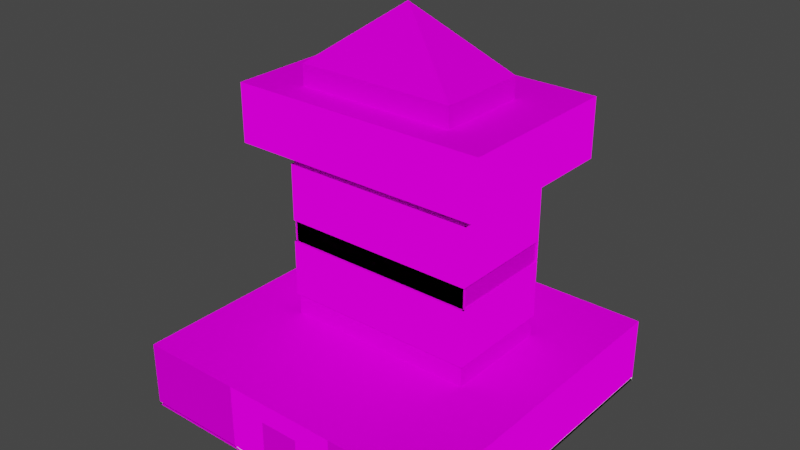 # Source: ENVI_ElevatorFoyer.blend  (saved by Blender 2.82.7; exported with 4.5.12 LTS)
import bpy
from mathutils import Matrix  # noqa: F401  (used for matrix-valued properties, if any)

bpy.ops.wm.read_factory_settings(use_empty=True)
scene = bpy.context.scene
scene.name = 'Scene'

# ---- images (referenced by path relative to the original .blend; pixels are not part of the script)
import os
ASSET_DIR = os.environ.get("B2B_ASSET_DIR", "")  # directory of the original .blend (textures are referenced by path, not embedded)
HERE = os.path.dirname(os.path.abspath(__file__))  # packed textures are extracted next to this script under _unpacked/

def load_image(name, relpath, width, height, colorspace="sRGB"):
    """Load a texture the original file referenced (path relative to the .blend, or extracted next to this script)."""
    p = next((c for c in (os.path.join(HERE, relpath), os.path.join(ASSET_DIR, relpath)) if relpath and os.path.exists(c)), "")
    if p:
        img = bpy.data.images.load(p, check_existing=True)
        img.name = name
    else:  # same state as the original file: an image datablock whose file is absent (Cycles renders it pink)
        img = bpy.data.images.new(name, width, height)
        img.source = "FILE"
        img.filepath = "//" + (relpath or name)
    img.colorspace_settings.name = colorspace
    return img
img_tex_elevatorfoyer_metal_png_001 = load_image('TEX_ElevatorFoyer_Metal.png.001', 'TEX_ElevatorFoyer_Metal.png', 1024, 1024, 'sRGB')
img_tex_elevatorfoyer_grating_png = load_image('TEX_ElevatorFoyer_Grating.png', 'TEX_ElevatorFoyer_Grating.png', 1024, 1024, 'sRGB')
img_tex_elevatorfoyer_roof_png = load_image('TEX_ElevatorFoyer_Roof.png', 'TEX_ElevatorFoyer_Roof.png', 1024, 1024, 'sRGB')
img_tex_elevatorfoyer_wall_png = load_image('TEX_ElevatorFoyer_Wall.png', 'TEX_ElevatorFoyer_Wall.png', 1024, 1024, 'sRGB')
img_tex_elevatorfoyer_floor_png = load_image('TEX_ElevatorFoyer_Floor.png', 'TEX_ElevatorFoyer_Floor.png', 1024, 1024, 'sRGB')
img_tex_elevatorfoyer_window_png = load_image('TEX_ElevatorFoyer_Window.png', 'TEX_ElevatorFoyer_Window.png', 1024, 1024, 'sRGB')
img_tex_elevatorfoyer_door_png = load_image('TEX_ElevatorFoyer_Door.png', 'TEX_ElevatorFoyer_Door.png', 1024, 1024, 'sRGB')
img_tex_elevatorfoyer_attriumroof_png = load_image('TEX_ElevatorFoyer_AttriumRoof.png', 'TEX_ElevatorFoyer_AttriumRoof.png', 1024, 1024, 'sRGB')

# ---- materials (node trees are filled in below, after node groups)
mat_metaldark = bpy.data.materials.new('MetalDark')
mat_metaldark.use_transparent_shadow = False
mat_metaldark.roughness = 0.6229
mat_metaldark.specular_intensity = 0.0
mat_metallight = bpy.data.materials.new('MetalLight')
mat_metallight.use_transparent_shadow = False
mat_metallight.roughness = 0.6229
mat_metallight.specular_intensity = 0.0
mat_metalslidingdoor = bpy.data.materials.new('MetalSlidingDoor')
mat_metalslidingdoor.use_transparent_shadow = False
mat_metalslidingdoor.roughness = 0.6229
mat_metalslidingdoor.specular_intensity = 0.0
mat_gratingdark = bpy.data.materials.new('GratingDark')
mat_gratingdark.use_transparent_shadow = False
mat_gratingdark.roughness = 0.7615
mat_gratingdark.specular_intensity = 0.0
mat_gratinglight = bpy.data.materials.new('GratingLight')
mat_gratinglight.use_transparent_shadow = False
mat_gratinglight.roughness = 0.7615
mat_gratinglight.specular_intensity = 0.0
mat_foyerrunners = bpy.data.materials.new('FoyerRunners')
mat_foyerrunners.use_transparent_shadow = False
mat_foyerrunners.roughness = 0.7615
mat_foyerrunners.specular_intensity = 0.0
mat_roof = bpy.data.materials.new('Roof')
mat_roof.use_transparent_shadow = False
mat_roof.roughness = 0.7615
mat_roof.specular_intensity = 0.0
mat_exteriordividerlight = bpy.data.materials.new('ExteriorDividerLight')
mat_exteriordividerlight.use_transparent_shadow = False
mat_exteriordividerlight.roughness = 0.7615
mat_exteriordividerlight.specular_intensity = 0.0
mat_exteriordividerdark = bpy.data.materials.new('ExteriorDividerDark')
mat_exteriordividerdark.use_transparent_shadow = False
mat_exteriordividerdark.roughness = 0.7615
mat_exteriordividerdark.specular_intensity = 0.0
mat_floorlobby = bpy.data.materials.new('FloorLobby')
mat_floorlobby.use_transparent_shadow = False
mat_floorlobby.roughness = 0.7615
mat_floorlobby.specular_intensity = 0.0
mat_window = bpy.data.materials.new('Window')
mat_window.use_transparent_shadow = False
mat_window.roughness = 0.6229
mat_window.specular_intensity = 0.0
mat_glassdivider = bpy.data.materials.new('GlassDivider')
mat_glassdivider.use_transparent_shadow = False
mat_glassdivider.roughness = 0.6229
mat_glassdivider.specular_intensity = 0.0
mat_wallback = bpy.data.materials.new('WallBack')
mat_wallback.use_transparent_shadow = False
mat_wallback.roughness = 0.7615
mat_wallback.specular_intensity = 0.0
mat_door = bpy.data.materials.new('Door')
mat_door.use_transparent_shadow = False
mat_door.roughness = 0.7615
mat_door.specular_intensity = 0.0
mat_attriumroof = bpy.data.materials.new('AttriumRoof')
mat_attriumroof.use_transparent_shadow = False
mat_attriumroof.roughness = 0.7615
mat_attriumroof.specular_intensity = 0.0

# ---- material node trees
mat_metaldark.use_nodes = True; mat_metaldark.node_tree.nodes.clear()
_N = mat_metaldark.node_tree.nodes; _L = mat_metaldark.node_tree.links
n0 = _N.new('ShaderNodeOutputMaterial'); n0.name = 'Material Output'; n0.location = (300, 300)
n1 = _N.new('ShaderNodeBsdfPrincipled'); n1.name = 'Principled BSDF'; n1.location = (10, 300)
n1.distribution = 'GGX'
n1.subsurface_method = 'BURLEY'
n1.inputs[2].default_value = 0.6229
n1.inputs[3].default_value = 1.45
n1.inputs[13].default_value = 0.0
n1.inputs[27].default_value = (0.0, 0.0, 0.0, 1.0)
n1.inputs[28].default_value = 1.0
n2 = _N.new('ShaderNodeTexImage'); n2.name = 'Image Texture'; n2.location = (-300, 600)
n2.image = img_tex_elevatorfoyer_metal_png_001
_L.new(n1.outputs[0], n0.inputs[0])
_L.new(n2.outputs[0], n1.inputs[0])
n0.is_active_output = True
mat_metallight.use_nodes = True; mat_metallight.node_tree.nodes.clear()
_N = mat_metallight.node_tree.nodes; _L = mat_metallight.node_tree.links
n0 = _N.new('ShaderNodeOutputMaterial'); n0.name = 'Material Output'; n0.location = (300, 300)
n1 = _N.new('ShaderNodeBsdfPrincipled'); n1.name = 'Principled BSDF'; n1.location = (10, 300)
n1.distribution = 'GGX'
n1.subsurface_method = 'BURLEY'
n1.inputs[2].default_value = 0.6229
n1.inputs[3].default_value = 1.45
n1.inputs[13].default_value = 0.0
n1.inputs[27].default_value = (0.0, 0.0, 0.0, 1.0)
n1.inputs[28].default_value = 1.0
n2 = _N.new('ShaderNodeTexImage'); n2.name = 'Image Texture'; n2.location = (-300, 600)
n2.image = img_tex_elevatorfoyer_metal_png_001
_L.new(n1.outputs[0], n0.inputs[0])
_L.new(n2.outputs[0], n1.inputs[0])
n0.is_active_output = True
mat_metalslidingdoor.use_nodes = True; mat_metalslidingdoor.node_tree.nodes.clear()
_N = mat_metalslidingdoor.node_tree.nodes; _L = mat_metalslidingdoor.node_tree.links
n0 = _N.new('ShaderNodeOutputMaterial'); n0.name = 'Material Output'; n0.location = (300, 300)
n1 = _N.new('ShaderNodeBsdfPrincipled'); n1.name = 'Principled BSDF'; n1.location = (10, 300)
n1.distribution = 'GGX'
n1.subsurface_method = 'BURLEY'
n1.inputs[2].default_value = 0.6229
n1.inputs[3].default_value = 1.45
n1.inputs[13].default_value = 0.0
n1.inputs[27].default_value = (0.0, 0.0, 0.0, 1.0)
n1.inputs[28].default_value = 1.0
n2 = _N.new('ShaderNodeTexImage'); n2.name = 'Image Texture'; n2.location = (-300, 600)
n2.image = img_tex_elevatorfoyer_metal_png_001
_L.new(n1.outputs[0], n0.inputs[0])
_L.new(n2.outputs[0], n1.inputs[0])
n0.is_active_output = True
mat_gratingdark.use_nodes = True; mat_gratingdark.node_tree.nodes.clear()
_N = mat_gratingdark.node_tree.nodes; _L = mat_gratingdark.node_tree.links
n0 = _N.new('ShaderNodeOutputMaterial'); n0.name = 'Material Output'; n0.location = (300, 300)
n1 = _N.new('ShaderNodeBsdfPrincipled'); n1.name = 'Principled BSDF'; n1.location = (10, 300)
n1.distribution = 'GGX'
n1.subsurface_method = 'BURLEY'
n1.inputs[2].default_value = 0.7615
n1.inputs[3].default_value = 1.45
n1.inputs[13].default_value = 0.0
n1.inputs[27].default_value = (0.0, 0.0, 0.0, 1.0)
n1.inputs[28].default_value = 1.0
n2 = _N.new('ShaderNodeTexImage'); n2.name = 'Image Texture'; n2.location = (-300, 600)
n2.image = img_tex_elevatorfoyer_grating_png
_L.new(n1.outputs[0], n0.inputs[0])
_L.new(n2.outputs[0], n1.inputs[0])
n0.is_active_output = True
mat_gratinglight.use_nodes = True; mat_gratinglight.node_tree.nodes.clear()
_N = mat_gratinglight.node_tree.nodes; _L = mat_gratinglight.node_tree.links
n0 = _N.new('ShaderNodeOutputMaterial'); n0.name = 'Material Output'; n0.location = (300, 300)
n1 = _N.new('ShaderNodeBsdfPrincipled'); n1.name = 'Principled BSDF'; n1.location = (10, 300)
n1.distribution = 'GGX'
n1.subsurface_method = 'BURLEY'
n1.inputs[2].default_value = 0.7615
n1.inputs[3].default_value = 1.45
n1.inputs[13].default_value = 0.0
n1.inputs[27].default_value = (0.0, 0.0, 0.0, 1.0)
n1.inputs[28].default_value = 1.0
n2 = _N.new('ShaderNodeTexImage'); n2.name = 'Image Texture'; n2.location = (-300, 600)
n2.image = img_tex_elevatorfoyer_grating_png
_L.new(n1.outputs[0], n0.inputs[0])
_L.new(n2.outputs[0], n1.inputs[0])
n0.is_active_output = True
mat_foyerrunners.use_nodes = True; mat_foyerrunners.node_tree.nodes.clear()
_N = mat_foyerrunners.node_tree.nodes; _L = mat_foyerrunners.node_tree.links
n0 = _N.new('ShaderNodeOutputMaterial'); n0.name = 'Material Output'; n0.location = (300, 300)
n1 = _N.new('ShaderNodeBsdfPrincipled'); n1.name = 'Principled BSDF'; n1.location = (10, 300)
n1.distribution = 'GGX'
n1.subsurface_method = 'BURLEY'
n1.inputs[2].default_value = 0.7615
n1.inputs[3].default_value = 1.45
n1.inputs[13].default_value = 0.0
n1.inputs[27].default_value = (0.0, 0.0, 0.0, 1.0)
n1.inputs[28].default_value = 1.0
_L.new(n1.outputs[0], n0.inputs[0])
n0.is_active_output = True
mat_roof.use_nodes = True; mat_roof.node_tree.nodes.clear()
_N = mat_roof.node_tree.nodes; _L = mat_roof.node_tree.links
n0 = _N.new('ShaderNodeOutputMaterial'); n0.name = 'Material Output'; n0.location = (300, 300)
n1 = _N.new('ShaderNodeBsdfPrincipled'); n1.name = 'Principled BSDF'; n1.location = (10, 300)
n1.distribution = 'GGX'
n1.subsurface_method = 'BURLEY'
n1.inputs[2].default_value = 0.7615
n1.inputs[3].default_value = 1.45
n1.inputs[13].default_value = 0.0
n1.inputs[27].default_value = (0.0, 0.0, 0.0, 1.0)
n1.inputs[28].default_value = 1.0
n2 = _N.new('ShaderNodeTexImage'); n2.name = 'Image Texture'; n2.location = (-300, 600)
n2.image = img_tex_elevatorfoyer_roof_png
_L.new(n1.outputs[0], n0.inputs[0])
_L.new(n2.outputs[0], n1.inputs[0])
n0.is_active_output = True
mat_exteriordividerlight.use_nodes = True; mat_exteriordividerlight.node_tree.nodes.clear()
_N = mat_exteriordividerlight.node_tree.nodes; _L = mat_exteriordividerlight.node_tree.links
n0 = _N.new('ShaderNodeOutputMaterial'); n0.name = 'Material Output'; n0.location = (300, 300)
n1 = _N.new('ShaderNodeBsdfPrincipled'); n1.name = 'Principled BSDF'; n1.location = (10, 300)
n1.distribution = 'GGX'
n1.subsurface_method = 'BURLEY'
n1.inputs[2].default_value = 0.7615
n1.inputs[3].default_value = 1.45
n1.inputs[13].default_value = 0.0
n1.inputs[27].default_value = (0.0, 0.0, 0.0, 1.0)
n1.inputs[28].default_value = 1.0
n2 = _N.new('ShaderNodeTexImage'); n2.name = 'Image Texture'; n2.location = (-300, 600)
n2.image = img_tex_elevatorfoyer_wall_png
_L.new(n1.outputs[0], n0.inputs[0])
_L.new(n2.outputs[0], n1.inputs[0])
n0.is_active_output = True
mat_exteriordividerdark.use_nodes = True; mat_exteriordividerdark.node_tree.nodes.clear()
_N = mat_exteriordividerdark.node_tree.nodes; _L = mat_exteriordividerdark.node_tree.links
n0 = _N.new('ShaderNodeOutputMaterial'); n0.name = 'Material Output'; n0.location = (300, 300)
n1 = _N.new('ShaderNodeBsdfPrincipled'); n1.name = 'Principled BSDF'; n1.location = (10, 300)
n1.distribution = 'GGX'
n1.subsurface_method = 'BURLEY'
n1.inputs[2].default_value = 0.7615
n1.inputs[3].default_value = 1.45
n1.inputs[13].default_value = 0.0
n1.inputs[27].default_value = (0.0, 0.0, 0.0, 1.0)
n1.inputs[28].default_value = 1.0
n2 = _N.new('ShaderNodeTexImage'); n2.name = 'Image Texture'; n2.location = (-300, 600)
n2.image = img_tex_elevatorfoyer_wall_png
_L.new(n1.outputs[0], n0.inputs[0])
_L.new(n2.outputs[0], n1.inputs[0])
n0.is_active_output = True
mat_floorlobby.use_nodes = True; mat_floorlobby.node_tree.nodes.clear()
_N = mat_floorlobby.node_tree.nodes; _L = mat_floorlobby.node_tree.links
n0 = _N.new('ShaderNodeOutputMaterial'); n0.name = 'Material Output'; n0.location = (300, 300)
n1 = _N.new('ShaderNodeBsdfPrincipled'); n1.name = 'Principled BSDF'; n1.location = (10, 300)
n1.distribution = 'GGX'
n1.subsurface_method = 'BURLEY'
n1.inputs[2].default_value = 0.7615
n1.inputs[3].default_value = 1.45
n1.inputs[13].default_value = 0.0
n1.inputs[27].default_value = (0.0, 0.0, 0.0, 1.0)
n1.inputs[28].default_value = 1.0
n2 = _N.new('ShaderNodeTexImage'); n2.name = 'Image Texture'; n2.location = (-300, 600)
n2.image = img_tex_elevatorfoyer_floor_png
_L.new(n1.outputs[0], n0.inputs[0])
_L.new(n2.outputs[0], n1.inputs[0])
n0.is_active_output = True
mat_window.use_nodes = True; mat_window.node_tree.nodes.clear()
_N = mat_window.node_tree.nodes; _L = mat_window.node_tree.links
n0 = _N.new('ShaderNodeOutputMaterial'); n0.name = 'Material Output'; n0.location = (300, 300)
n1 = _N.new('ShaderNodeBackground'); n1.name = 'Background'; n1.location = (10, 300)
n2 = _N.new('ShaderNodeTexImage'); n2.name = 'Image Texture'; n2.location = (-280, 280)
n2.image = img_tex_elevatorfoyer_window_png
_L.new(n1.outputs[0], n0.inputs[0])
_L.new(n2.outputs[0], n1.inputs[0])
n0.is_active_output = True
mat_glassdivider.use_nodes = True; mat_glassdivider.node_tree.nodes.clear()
_N = mat_glassdivider.node_tree.nodes; _L = mat_glassdivider.node_tree.links
n0 = _N.new('ShaderNodeOutputMaterial'); n0.name = 'Material Output'; n0.location = (300, 300)
n1 = _N.new('ShaderNodeBsdfPrincipled'); n1.name = 'Principled BSDF'; n1.location = (10, 300)
n1.distribution = 'GGX'
n1.subsurface_method = 'BURLEY'
n1.inputs[2].default_value = 0.6229
n1.inputs[3].default_value = 1.45
n1.inputs[4].default_value = 0.4
n1.inputs[13].default_value = 0.0
n1.inputs[27].default_value = (0.0, 0.0, 0.0, 1.0)
n1.inputs[28].default_value = 1.0
_L.new(n1.outputs[0], n0.inputs[0])
n0.is_active_output = True
mat_wallback.use_nodes = True; mat_wallback.node_tree.nodes.clear()
_N = mat_wallback.node_tree.nodes; _L = mat_wallback.node_tree.links
n0 = _N.new('ShaderNodeOutputMaterial'); n0.name = 'Material Output'; n0.location = (300, 300)
n1 = _N.new('ShaderNodeBsdfPrincipled'); n1.name = 'Principled BSDF'; n1.location = (10, 300)
n1.distribution = 'GGX'
n1.subsurface_method = 'BURLEY'
n1.inputs[2].default_value = 0.7615
n1.inputs[3].default_value = 1.45
n1.inputs[13].default_value = 0.0
n1.inputs[27].default_value = (0.0, 0.0, 0.0, 1.0)
n1.inputs[28].default_value = 1.0
n2 = _N.new('ShaderNodeTexImage'); n2.name = 'Image Texture'; n2.location = (-300, 600)
n2.image = img_tex_elevatorfoyer_wall_png
_L.new(n1.outputs[0], n0.inputs[0])
_L.new(n2.outputs[0], n1.inputs[0])
n0.is_active_output = True
mat_door.use_nodes = True; mat_door.node_tree.nodes.clear()
_N = mat_door.node_tree.nodes; _L = mat_door.node_tree.links
n0 = _N.new('ShaderNodeOutputMaterial'); n0.name = 'Material Output'; n0.location = (300, 300)
n1 = _N.new('ShaderNodeBsdfPrincipled'); n1.name = 'Principled BSDF'; n1.location = (10, 300)
n1.distribution = 'GGX'
n1.subsurface_method = 'BURLEY'
n1.inputs[2].default_value = 0.7615
n1.inputs[3].default_value = 1.45
n1.inputs[13].default_value = 0.0
n1.inputs[27].default_value = (0.0, 0.0, 0.0, 1.0)
n1.inputs[28].default_value = 1.0
n2 = _N.new('ShaderNodeTexImage'); n2.name = 'Image Texture'; n2.location = (-300, 600)
n2.image = img_tex_elevatorfoyer_door_png
_L.new(n1.outputs[0], n0.inputs[0])
_L.new(n2.outputs[0], n1.inputs[0])
n0.is_active_output = True
mat_attriumroof.use_nodes = True; mat_attriumroof.node_tree.nodes.clear()
_N = mat_attriumroof.node_tree.nodes; _L = mat_attriumroof.node_tree.links
n0 = _N.new('ShaderNodeOutputMaterial'); n0.name = 'Material Output'; n0.location = (300, 300)
n1 = _N.new('ShaderNodeBsdfPrincipled'); n1.name = 'Principled BSDF'; n1.location = (10, 300)
n1.distribution = 'GGX'
n1.subsurface_method = 'BURLEY'
n1.inputs[2].default_value = 0.7615
n1.inputs[3].default_value = 1.45
n1.inputs[13].default_value = 0.0
n1.inputs[27].default_value = (0.0, 0.0, 0.0, 1.0)
n1.inputs[28].default_value = 1.0
n2 = _N.new('ShaderNodeTexImage'); n2.name = 'Image Texture'; n2.location = (-300, 600)
n2.image = img_tex_elevatorfoyer_attriumroof_png
_L.new(n1.outputs[0], n0.inputs[0])
_L.new(n2.outputs[0], n1.inputs[0])
n0.is_active_output = True

# ---- world
world_world = bpy.data.worlds.new('World'); scene.world = world_world
world_world.use_nodes = True; world_world.node_tree.nodes.clear()
_N = world_world.node_tree.nodes; _L = world_world.node_tree.links
n0 = _N.new('ShaderNodeOutputWorld'); n0.name = 'World Output'; n0.location = (300, 300)
n1 = _N.new('ShaderNodeBackground'); n1.name = 'Background'; n1.location = (10, 300)
n1.inputs[0].default_value = (0.05088, 0.05088, 0.05088, 1.0)
_L.new(n1.outputs[0], n0.inputs[0])
n0.is_active_output = True
world_world.color = (0.05088, 0.05088, 0.05088)
world_world.use_sun_shadow = False
world_world.sun_shadow_jitter_overblur = 0.0

# ---- meshes
me_envi_elevatorfoyer_002 = bpy.data.meshes.new('ENVI_ElevatorFoyer.002')
me_envi_elevatorfoyer_002.from_pydata([(1.529, 1.33, -1.915), (-1.529, 1.33, 18.57), (1.529, 1.33, 18.57), (1.529, 0.2527, 18.57), (0.532, 1.33, -1.915), (0.532, 1.45, 0.4788), (-0.532, 1.45, 14.71), (1.995, 1.33, 2.607), (0.532, 1.45, 17.1), (0.532, 1.33, 14.71), (-0.532, 1.45, -1.915), (1.995, 1.45, 14.71), (-1.197, 0.3857, 18.57), (1.197, 0.3857, -3.378), (1.995, 1.45, 18.55), (-1.995, 1.45, 2.607), (-0.532, 1.45, 0.4788), (1.995, 1.45, -1.915), (-1.995, 1.45, 18.55), (-1.995, 1.45, 14.71), (1.198, 1.45, 14.71), (-1.529, 1.33, 2.607), (-1.995, 1.33, 2.607), (1.198, 1.45, -1.915), (1.995, 1.45, 2.607), (1.529, 1.33, 2.607), (-1.529, 1.33, -1.915), (1.529, 1.33, 18.55), (1.529, 1.33, 14.71), (1.995, 1.33, 18.55), (1.995, 1.33, 14.71), (-1.529, 1.33, 18.55), (-1.995, 1.33, 18.55), (-1.995, 1.33, 14.71), (-1.529, 1.33, 14.71), (1.529, 0.2527, -1.915), (-1.529, 0.2527, 18.57), (-1.529, 0.2527, -1.915), (1.197, 0.2527, -1.915), (0.532, 1.33, 0.4788), (-0.532, 1.45, 17.1), (0.532, 1.45, 14.71), (0.532, 1.33, 4.07), (-0.532, 1.33, 6.464), (1.197, 0.3857, 18.57), (-1.197, 1.33, -3.378), (1.197, 1.33, 18.57), (1.197, 1.33, -3.378), (-1.197, 0.3857, -3.378), (-0.532, 1.33, 0.4788), (-0.532, 1.33, 4.07), (0.532, 1.33, -3.378), (-1.197, 0.2527, -3.378), (1.197, 0.2527, -3.378), (0.532, 1.33, 17.1), (-0.532, 1.33, 17.1), (-1.197, 1.33, 18.57), (-0.532, 1.33, -3.378), (0.532, 1.33, 9.39), (0.532, 1.33, 6.464), (0.532, 1.33, 11.78), (-0.532, 1.33, 9.39), (-0.532, 1.33, 11.78), (-10.96, -14.51, -1.915), (-3.91, -14.51, -1.915), (-10.85, -14.51, -1.716), (10.96, -14.51, -1.915), (10.85, -14.51, -1.716), (10.85, -14.51, -1.915), (-10.85, -14.51, -1.915), (-10.96, -14.51, -1.716), (-3.91, -14.51, -1.716), (-1.33, -14.63, -1.915), (1.929, -2.141, 0.6118), (1.995, -2.208, 0.7448), (-1.929, -2.141, 0.6118), (-1.995, -2.208, 0.7448), (-1.929, -2.141, 0.7448), (10.96, -14.51, -1.716), (3.91, -14.51, -1.716), (3.91, -14.51, -1.915), (1.929, 1.33, 0.7448), (1.995, 1.33, 0.7448), (-10.85, 7.169, -1.716), (-10.85, -14.64, -1.716), (10.85, -14.64, -1.716), (10.85, 7.169, -1.716), (10.85, 7.169, -1.915), (10.85, -14.63, -1.915), (-10.96, 7.169, -1.915), (-10.85, 7.169, -1.915), (-10.85, -14.63, -1.915), (1.929, -2.141, 0.7448), (-1.995, -2.208, 0.6118), (1.995, -2.208, 0.6118), (1.995, 1.33, 0.6118), (1.929, 1.33, 0.6118), (-1.995, 1.33, 0.6118), (-1.995, 1.33, 0.7448), (-1.929, 1.33, 0.7448), (10.96, -14.63, -1.915), (-6.517, 7.169, 2.607), (-10.96, -5.998, 2.607), (10.96, -5.998, 2.607), (-5.32, -3.055e-06, 18.57), (6.517, -5.998, 2.607), (-6.517, 1.33, 2.607), (1.197, 0.2527, 18.57), (5.32, -3.005e-06, 18.57), (6.65, -7.993, 18.57), (-6.65, -7.993, 18.57), (-1.529, 3.325, 18.57), (-1.197, 0.2527, 18.57), (6.517, 7.169, 2.607), (-6.65, 1.383, 18.57), (6.517, 1.33, 2.607), (8.645, 1.383, 18.57), (-8.645, 3.325, 18.57), (6.65, 1.383, 18.57), (8.645, -7.993, 18.57), (-8.645, -7.993, 18.57), (-10.96, 1.33, 2.607), (6.65, 3.325, 18.57), (8.645, 3.325, 18.57), (1.529, 3.325, 18.57), (10.96, 1.33, 2.607), (6.65, -5.998, 14.71), (-6.65, 1.33, 13.25), (-1.529, 1.33, 13.25), (-6.65, -5.998, 7.927), (1.529, 1.33, 7.927), (-1.529, 1.33, 7.927), (-6.517, -5.998, 14.71), (6.517, -5.998, 13.25), (-6.517, -5.998, 9.39), (-6.517, -5.998, 7.927), (-6.517, 1.33, 4.07), (-6.517, -5.998, 4.07), (6.517, -5.998, 4.07), (5.32, -6.119, 19.95), (5.32, -6.119, 18.57), (-6.65, 1.33, 4.07), (-6.517, -6.131, 4.07), (-6.65, -6.131, 9.39), (-6.517, -6.131, 9.39), (6.65, 1.33, 9.39), (6.517, -6.131, 9.39), (6.517, 1.33, 4.07), (6.517, 1.33, 9.39), (6.65, -5.998, 4.07), (-6.65, -5.998, 4.07), (-6.65, -6.131, 4.07), (6.65, -6.131, 4.07), (6.65, 1.33, 4.07), (6.517, -6.131, 4.07), (6.65, -5.998, 9.39), (-6.65, -5.998, 9.39), (-1.529, 1.33, 4.07), (-6.517, 1.33, 13.25), (-6.517, -5.998, 13.25), (6.517, 1.33, 14.71), (6.517, 1.33, 13.25), (6.517, -5.998, 9.39), (6.517, 1.33, 7.927), (-6.517, 1.33, 7.927), (-6.517, 1.33, 9.39), (6.517, -5.998, 14.71), (6.517, -5.998, 7.927), (-6.517, -5.998, 2.607), (-5.32, -6.119, 18.57), (6.65, 1.33, 7.927), (6.65, -6.131, 13.25), (6.517, -6.131, 13.25), (6.517, -6.131, 7.927), (-6.65, 1.33, 7.927), (-6.517, -6.131, 13.25), (-6.517, -6.131, 7.927), (6.65, -5.998, 13.25), (6.65, -5.998, 7.927), (-6.65, -6.131, 7.927), (-6.65, -5.998, 13.25), (-10.96, -14.63, -1.915), (1.33, 7.169, -1.915), (-1.33, 7.169, -1.915), (-1.995, -2.208, -1.915), (1.995, 1.33, -1.915), (-6.65, 3.325, 14.71), (-8.645, 1.33, 14.71), (-6.65, -5.998, 14.71), (1.995, -2.208, -1.915), (8.645, -7.993, 14.71), (6.65, 1.33, 14.71), (-1.995, 1.45, -1.915), (-1.995, 1.33, -1.915), (-1.929, -2.141, -1.915), (-1.197, 0.2527, -1.915), (1.197, 1.33, -1.915), (-8.645, -7.993, 14.71), (-6.65, -7.993, 14.71), (0.532, 1.45, -1.915), (-0.532, 1.33, 14.71), (6.517, -6.131, 14.71), (-6.517, 1.33, 14.71), (-6.517, -6.131, 14.71), (-6.65, 1.33, 14.71), (10.96, 7.169, -1.915), (1.197, 1.33, 14.71), (-1.197, 1.33, -1.915), (-0.532, 1.33, -1.915), (1.929, -2.141, -1.915), (8.645, 3.325, 14.71), (-6.65, 1.33, 9.39), (6.65, 1.33, 13.25), (1.529, 1.33, 9.39), (-6.65, -6.131, 13.25), (-6.65, 3.325, 18.57), (6.65, -6.131, 9.39), (6.65, -7.993, 14.71), (10.96, 7.169, 2.607), (-10.96, -14.63, 2.607), (-10.96, 7.169, -1.716), (6.65, -6.131, 7.927), (1.33, -14.63, 1.277), (8.645, 1.33, 14.71), (-8.645, 1.383, 18.57), (-1.33, -14.63, 1.277), (-1.33, -14.63, -1.716), (3.91, -14.64, -1.716), (1.33, -14.63, -1.716), (-1.529, 1.33, 9.39), (6.65, 3.325, 14.71), (1.529, 1.33, 13.25), (-8.645, 3.325, 14.71), (1.529, 1.33, 4.07), (-1.929, 1.33, -1.915), (1.929, 1.33, -1.915), (-1.929, 1.33, 0.6118), (10.96, 7.169, -1.716), (-10.96, 7.169, 2.607), (-3.91, -14.63, 2.607), (-3.91, -14.64, -1.716), (3.91, -14.63, 2.607), (10.96, -14.63, 2.607), (10.96, -14.64, -1.716), (-10.96, -14.64, -1.716), (1.33, -14.63, -1.915), (-2e-08, -3.039, 23.95), (-5.32, -6.119, 19.95), (5.32, -3.23e-06, 19.95), (-5.32, -3.28e-06, 19.95)], [], [(0, 3, 35), (15, 192, 193), (1, 26, 37), (48, 112, 52), (36, 1, 37), (2, 3, 0), (4, 5, 199), (8, 41, 9), (39, 5, 4), (16, 49, 208), (6, 40, 200), (24, 7, 17), (40, 55, 200), (17, 7, 185), (11, 29, 30), (54, 8, 9), (22, 15, 193), (16, 208, 10), (14, 29, 11), (107, 44, 13), (12, 112, 48), (107, 13, 53), (8, 14, 11), (15, 16, 192), (15, 24, 16), (5, 24, 17), (18, 14, 40), (18, 40, 19), (19, 40, 6), (192, 16, 10), (8, 11, 20), (14, 8, 40), (21, 22, 193), (5, 17, 23), (24, 5, 16), (7, 25, 185), (21, 193, 26), (30, 27, 28), (29, 27, 30), (31, 32, 33), (31, 33, 34), (3, 107, 35), (36, 37, 195), (112, 36, 195), (35, 107, 38), (16, 5, 39), (16, 39, 49), (40, 54, 55), (40, 8, 54), (185, 25, 0), (8, 20, 41), (5, 23, 199), (59, 43, 42), (60, 62, 58), (62, 61, 58), (43, 50, 42), (44, 46, 13), (56, 12, 45), (46, 47, 13), (45, 12, 48), (42, 39, 47), (49, 50, 45), (46, 60, 47), (62, 56, 45), (208, 57, 51), (4, 208, 51), (47, 39, 51), (45, 52, 53), (50, 49, 39), (47, 45, 53), (46, 54, 9), (46, 55, 54), (59, 42, 47), (55, 56, 200), (46, 56, 55), (49, 45, 57), (42, 50, 39), (200, 56, 62), (200, 62, 60), (58, 59, 47), (58, 61, 59), (60, 58, 47), (46, 9, 60), (9, 200, 60), (43, 61, 45), (61, 43, 59), (61, 62, 45), (50, 43, 45), (63, 71, 64), (65, 71, 64), (79, 66, 80), (79, 68, 80), (86, 83, 182), (67, 86, 87), (83, 183, 182), (90, 83, 69), (79, 67, 68), (67, 87, 68), (69, 65, 64), (83, 65, 69), (70, 71, 63), (79, 78, 66), (71, 244, 240), (71, 226, 72), (92, 95, 73), (77, 92, 73), (92, 96, 73), (95, 74, 94), (74, 75, 94), (74, 93, 94), (74, 76, 93), (76, 97, 93), (77, 73, 75), (74, 77, 75), (97, 77, 75), (236, 77, 75), (78, 79, 227), (228, 79, 80), (92, 81, 96), (82, 74, 95), (92, 82, 95), (99, 77, 236), (76, 98, 97), (98, 77, 97), (83, 220, 89), (83, 220, 84), (220, 244, 84), (243, 237, 85), (237, 86, 205), (237, 86, 85), (86, 87, 205), (87, 205, 88), (90, 83, 89), (89, 90, 91), (82, 92, 74), (92, 77, 74), (93, 75, 94), (97, 75, 93), (73, 95, 94), (75, 73, 94), (228, 80, 245), (71, 70, 244), (243, 78, 227), (64, 71, 72), (96, 95, 73), (81, 95, 96), (97, 236, 75), (97, 99, 236), (77, 76, 74), (77, 98, 76), (81, 82, 95), (82, 81, 92), (98, 99, 97), (99, 98, 77), (226, 71, 240), (79, 228, 227), (205, 100, 88), (181, 89, 91), (87, 86, 182), (83, 90, 183), (121, 106, 102), (115, 125, 103), (106, 101, 22), (114, 1, 104), (101, 113, 15), (113, 115, 7), (108, 118, 109), (102, 241, 239), (102, 103, 241), (114, 104, 110), (122, 118, 2), (112, 108, 104), (46, 44, 12), (113, 24, 15), (111, 27, 31), (215, 111, 1), (115, 103, 105), (102, 106, 168), (112, 107, 108), (2, 118, 108), (140, 108, 109), (169, 140, 109), (169, 109, 110), (104, 169, 110), (56, 46, 12), (111, 124, 27), (1, 36, 104), (3, 2, 108), (107, 3, 108), (36, 112, 104), (24, 113, 7), (101, 15, 22), (1, 31, 27), (124, 2, 27), (103, 242, 241), (219, 102, 239), (114, 215, 1), (224, 114, 120), (113, 218, 115), (122, 116, 118), (118, 116, 119), (12, 44, 107), (112, 12, 107), (224, 215, 114), (117, 215, 224), (118, 119, 109), (120, 114, 110), (121, 238, 106), (238, 101, 106), (122, 123, 116), (124, 122, 2), (218, 125, 115), (191, 28, 231), (229, 211, 131), (204, 127, 128), (212, 191, 231), (156, 155, 178), (156, 178, 129), (170, 145, 130), (211, 174, 131), (132, 166, 133), (132, 133, 159), (134, 162, 167), (134, 167, 135), (249, 104, 108), (157, 136, 22), (136, 106, 22), (115, 147, 7), (7, 233, 25), (147, 233, 7), (137, 138, 105), (137, 105, 168), (139, 140, 169), (247, 139, 169), (248, 249, 108), (141, 151, 142), (149, 151, 152), (136, 141, 142), (211, 143, 144), (165, 211, 144), (216, 145, 146), (153, 147, 154), (145, 148, 146), (149, 150, 151), (152, 153, 154), (155, 156, 143), (155, 143, 216), (157, 22, 21), (34, 204, 128), (145, 213, 130), (158, 202, 159), (166, 160, 161), (162, 148, 163), (164, 165, 135), (166, 161, 133), (202, 132, 159), (162, 163, 167), (165, 134, 135), (249, 247, 104), (106, 136, 168), (138, 147, 115), (138, 115, 105), (136, 137, 168), (139, 248, 140), (104, 247, 169), (248, 108, 140), (170, 221, 173), (212, 171, 172), (161, 212, 172), (163, 170, 173), (179, 174, 176), (214, 127, 175), (174, 164, 176), (127, 158, 175), (177, 171, 214), (178, 221, 179), (180, 177, 214), (129, 178, 179), (230, 204, 191), (192, 89, 181), (182, 17, 100), (182, 183, 192), (223, 230, 191), (184, 193, 181), (182, 10, 199), (184, 181, 100), (185, 189, 100), (38, 195, 209), (186, 187, 204), (204, 187, 197), (126, 188, 198), (189, 184, 100), (195, 194, 209), (182, 192, 10), (190, 191, 217), (235, 38, 209), (192, 234, 207), (193, 192, 181), (195, 234, 194), (207, 234, 195), (17, 182, 199), (235, 196, 38), (126, 198, 217), (204, 197, 198), (17, 199, 196), (208, 4, 199), (10, 192, 207), (199, 4, 196), (11, 41, 206), (41, 200, 9), (41, 6, 200), (191, 160, 201), (202, 204, 203), (203, 204, 198), (191, 201, 217), (235, 17, 196), (17, 185, 100), (205, 182, 100), (183, 89, 192), (206, 41, 9), (208, 10, 207), (208, 199, 10), (185, 209, 189), (209, 194, 189), (185, 235, 209), (185, 17, 235), (194, 184, 189), (194, 193, 184), (192, 193, 234), (234, 193, 194), (230, 186, 204), (210, 230, 223), (186, 232, 187), (223, 191, 190), (128, 127, 211), (127, 214, 211), (145, 212, 213), (171, 212, 145), (211, 214, 143), (214, 216, 143), (122, 215, 230), (171, 145, 216), (214, 171, 216), (153, 170, 233), (221, 170, 153), (131, 174, 141), (174, 179, 141), (119, 116, 223), (110, 109, 217), (187, 120, 197), (110, 217, 198), (242, 218, 237), (238, 219, 220), (221, 153, 152), (179, 221, 152), (141, 179, 151), (179, 152, 151), (239, 241, 222), (242, 237, 243), (220, 219, 244), (116, 210, 223), (123, 122, 210), (215, 232, 186), (224, 120, 187), (109, 190, 217), (197, 110, 198), (239, 225, 240), (226, 227, 240), (225, 226, 240), (222, 241, 227), (228, 222, 227), (226, 228, 227), (239, 222, 225), (128, 211, 229), (230, 215, 186), (212, 231, 213), (210, 122, 230), (131, 141, 157), (215, 117, 232), (117, 224, 232), (109, 119, 190), (120, 110, 197), (170, 130, 233), (232, 224, 187), (116, 123, 210), (119, 223, 190), (93, 193, 184), (234, 75, 194), (185, 94, 189), (94, 93, 189), (73, 235, 209), (75, 73, 209), (236, 75, 234), (93, 97, 193), (73, 96, 235), (95, 94, 185), (93, 184, 189), (75, 209, 194), (96, 95, 235), (97, 236, 234), (95, 185, 235), (193, 97, 234), (218, 220, 237), (218, 238, 220), (244, 239, 240), (241, 243, 227), (241, 242, 243), (219, 239, 244), (226, 245, 72), (226, 228, 245), (225, 228, 226), (225, 222, 228), (246, 248, 139), (246, 139, 247), (246, 249, 248), (249, 246, 247), (33, 32, 18, 19)])
me_envi_elevatorfoyer_002.polygons.foreach_set('material_index', [0, 0, 0, 0, 0, 0, 0, 0, 0, 0, 0, 0, 0, 0, 0, 0, 0, 0, 0, 0, 0, 0, 1, 1, 1, 1, 1, 1, 1, 1, 1, 1, 1, 1, 1, 1, 1, 1, 1, 1, 1, 1, 1, 1, 1, 1, 1, 1, 1, 1, 1, 1, 2, 2, 2, 2, 3, 3, 3, 3, 4, 4, 4, 4, 4, 4, 4, 4, 4, 4, 4, 4, 4, 4, 4, 4, 4, 4, 4, 4, 4, 4, 4, 4, 4, 4, 4, 4, 5, 5, 5, 5, 5, 5, 5, 5, 5, 5, 5, 5, 5, 5, 5, 5, 5, 5, 5, 5, 5, 5, 5, 5, 5, 5, 5, 5, 5, 5, 5, 5, 5, 5, 5, 5, 5, 5, 5, 5, 5, 5, 5, 5, 5, 5, 5, 5, 5, 5, 5, 5, 5, 5, 5, 5, 5, 5, 5, 5, 5, 5, 5, 5, 5, 5, 5, 5, 5, 5, 5, 5, 6, 6, 6, 6, 6, 6, 6, 6, 6, 6, 6, 6, 6, 6, 6, 6, 6, 6, 6, 6, 6, 6, 6, 6, 6, 6, 6, 6, 6, 6, 6, 6, 6, 6, 6, 6, 6, 6, 6, 6, 6, 6, 6, 6, 6, 6, 6, 6, 6, 6, 6, 6, 7, 7, 7, 7, 7, 7, 7, 7, 7, 7, 7, 7, 7, 7, 7, 7, 7, 7, 7, 7, 7, 7, 7, 7, 7, 7, 7, 7, 7, 7, 7, 7, 7, 7, 7, 7, 7, 7, 8, 8, 8, 8, 8, 8, 8, 8, 8, 8, 8, 8, 8, 8, 8, 8, 8, 8, 8, 8, 8, 8, 8, 8, 8, 8, 8, 8, 9, 9, 9, 9, 9, 9, 9, 9, 9, 9, 9, 9, 9, 9, 9, 9, 9, 9, 9, 9, 9, 9, 9, 9, 9, 9, 9, 9, 9, 9, 9, 9, 9, 9, 9, 9, 9, 9, 9, 9, 9, 9, 9, 9, 9, 9, 9, 9, 9, 9, 9, 9, 9, 9, 9, 9, 10, 10, 10, 10, 10, 10, 10, 10, 10, 10, 10, 10, 10, 10, 10, 10, 10, 10, 10, 10, 10, 10, 10, 10, 10, 10, 10, 10, 10, 10, 10, 10, 10, 10, 10, 10, 10, 10, 10, 10, 10, 10, 10, 10, 10, 10, 10, 10, 10, 10, 10, 10, 11, 11, 11, 11, 11, 11, 11, 11, 11, 11, 11, 11, 11, 11, 11, 11, 12, 12, 12, 12, 12, 12, 13, 13, 13, 13, 14, 14, 14, 14, 1])
_uv = me_envi_elevatorfoyer_002.uv_layers.new(name='UVMap')
_uv.uv.foreach_set('vector', [1.5, 1.94, 0.69, -13.46, 0.69, 1.94, 1.59, -1.46, 1.59, 1.94, 1.5, 1.94, 1.5, -13.46, 1.5, 1.94, 0.69, 1.94, 0.79, 3.04, 0.69, -13.46, 0.69, 3.04, 0.69, -13.46, 1.5, -13.46, 0.69, 1.94, 1.5, -13.46, 0.69, -13.46, 1.5, 1.94, 1.5, 1.94, 1.59, 0.14, 1.59, 1.94, 1.59, -12.36, 1.59, -10.56, 1.5, -10.56, 1.5, 0.14, 1.59, 0.14, 1.5, 1.94, 1.59, 0.14, 1.5, 0.14, 1.5, 1.94, 1.59, -10.56, 1.59, -12.36, 1.5, -10.56, 1.59, -1.46, 1.5, -1.46, 1.59, 1.94, 1.59, -12.36, 1.5, -12.36, 1.5, -10.56, 1.59, 1.94, 1.5, -1.46, 1.5, 1.94, 1.59, -10.56, 1.5, -13.45, 1.5, -10.56, 1.5, -12.36, 1.59, -12.36, 1.5, -10.56, 1.5, -1.46, 1.59, -1.46, 1.5, 1.94, 1.59, 0.14, 1.5, 1.94, 1.59, 1.94, 1.59, -13.45, 1.5, -13.45, 1.59, -10.56, 0.69, -13.46, 0.79, -13.46, 0.79, 3.04, 0.79, -13.46, 0.69, -13.46, 0.79, 3.04, 0.69, -13.46, 0.79, 3.04, 0.69, 3.04, 0.9, -12.36, 2.0, -13.45, 2.0, -10.56, -1.0, -1.46, 0.09998, 0.14, -1.0, 1.94, -1.0, -1.46, 2.0, -1.46, 0.09998, 0.14, 0.9, 0.14, 2.0, -1.46, 2.0, 1.94, -1.0, -13.45, 2.0, -13.45, 0.09998, -12.36, -1.0, -13.45, 0.09998, -12.36, -1.0, -10.56, -1.0, -10.56, 0.09998, -12.36, 0.09998, -10.56, -1.0, 1.94, 0.09998, 0.14, 0.09998, 1.94, 0.9, -12.36, 2.0, -10.56, 1.401, -10.56, 2.0, -13.45, 0.9, -12.36, 0.09998, -12.36, -0.65, -1.46, -1.0, -1.46, -1.0, 1.94, 0.9, 0.14, 2.0, 1.94, 1.401, 1.94, 2.0, -1.46, 0.9, 0.14, 0.09998, 0.14, 2.0, -1.46, 1.65, -1.46, 2.0, 1.94, -0.65, -1.46, -1.0, 1.94, -0.65, 1.94, 2.0, -10.56, 1.65, -13.45, 1.65, -10.56, 2.0, -13.45, 1.65, -13.45, 2.0, -10.56, -0.65, -13.45, -1.0, -13.45, -1.0, -10.56, -0.65, -13.45, -1.0, -10.56, -0.65, -10.56, 1.65, -13.46, 1.4, -13.46, 1.65, 1.94, -0.65, -13.46, -0.65, 1.94, -0.4, 1.94, -0.4, -13.46, -0.65, -13.46, -0.4, 1.94, 1.65, 1.94, 1.4, -13.46, 1.4, 1.94, 0.09998, -0.59, 0.9, -0.59, 0.9, -0.5, 0.09998, -0.59, 0.9, -0.5, 0.09998, -0.5, 0.09998, -0.59, 0.9, -0.5, 0.09998, -0.5, 0.09998, -0.59, 0.9, -0.59, 0.9, -0.5, 2.0, 1.94, 1.65, -1.46, 1.65, 1.94, 0.9, -12.36, 1.401, -10.56, 0.9, -10.56, 0.9, 0.14, 1.401, 1.94, 0.9, 1.94, 0.9, -4.36, 0.09998, -4.36, 0.9, -2.56, 0.9, -8.36, 0.09998, -8.36, 0.9, -6.56, 0.09998, -8.36, 0.09998, -6.56, 0.9, -6.56, 0.09998, -4.36, 0.09998, -2.56, 0.9, -2.56, 1.225, -34.4, 3.0, -34.4, 1.225, 6.85, 3.0, -34.4, 1.225, -34.4, 3.0, 6.85, 3.0, -34.4, 3.0, 6.85, 1.225, 6.85, 3.0, 6.85, 1.225, -34.4, 1.225, 6.85, 1.5, -7.15, 1.5, -0.4, 2.75, 6.85, -0.5, -0.4, -0.5, -7.15, -1.75, 6.85, 2.75, -34.4, 1.5, -21.65, 2.75, 6.85, -0.5, -21.65, -1.75, -34.4, -1.75, 6.85, -0.5, 4.1, -0.5, 6.85, 1.5, 6.85, 1.5, 4.1, -0.5, 4.1, 1.5, 6.85, 2.75, 6.85, 1.5, -0.4, 1.5, 6.85, -1.75, -2.0, -1.75, 0.02502, 2.75, 0.02502, -0.5, -7.15, -0.5, -0.4, 1.5, -0.4, 2.75, -2.0, -1.75, -2.0, 2.75, 0.02502, 2.75, -34.4, 1.5, -31.65, 1.5, -27.15, 2.75, -34.4, -0.5, -31.65, 1.5, -31.65, 1.5, -11.65, 1.5, -7.15, 2.75, 6.85, -0.5, -31.65, -1.75, -34.4, -0.5, -27.15, 2.75, -34.4, -1.75, -34.4, -0.5, -31.65, -0.5, -0.4, -1.75, 6.85, -0.5, 6.85, 1.5, -7.15, -0.5, -7.15, 1.5, -0.4, -0.5, -27.15, -1.75, -34.4, -0.5, -21.65, -0.5, -27.15, -0.5, -21.65, 1.5, -21.65, 1.5, -17.15, 1.5, -11.65, 2.75, 6.85, 1.5, -17.15, -0.5, -17.15, 1.5, -11.65, 1.5, -21.65, 1.5, -17.15, 2.75, 6.85, 2.75, -34.4, 1.5, -27.15, 1.5, -21.65, 1.5, -27.15, -0.5, -27.15, 1.5, -21.65, -0.5, -11.65, -0.5, -17.15, -1.75, 6.85, -0.5, -17.15, -0.5, -11.65, 1.5, -11.65, -0.5, -17.15, -0.5, -21.65, -1.75, 6.85, -0.5, -7.15, -0.5, -11.65, -1.75, 6.85, 1.5, -13.46, 1.5, -13.46, 1.5, -13.46, 1.5, -13.46, 1.5, -13.46, 1.5, -13.46, 1.5, -13.46, 1.5, -13.46, 1.5, -13.46, 1.5, -13.46, 1.5, -13.46, 1.5, -13.46, 1.5, -13.46, 1.5, -13.46, 1.5, -13.46, 1.5, -13.46, 1.5, -13.46, 1.5, -13.46, 1.5, -13.46, 1.5, -13.46, 1.5, -13.46, 1.5, -13.46, 1.5, -13.46, 1.5, -13.46, 1.5, -13.46, 1.5, -13.46, 1.5, -13.46, 1.5, -13.46, 1.5, -13.46, 1.5, -13.46, 1.5, -13.46, 1.5, -13.46, 1.5, -13.46, 1.5, -13.46, 1.5, -13.46, 1.5, -13.46, 1.5, -13.46, 1.5, -13.46, 1.5, -13.46, 1.5, -13.46, 1.5, -13.46, 1.5, -13.46, 1.5, -13.46, 1.5, -13.46, 1.5, -13.46, 1.5, -13.46, 1.5, -13.46, 1.5, -13.46, 1.5, -13.46, 1.5, -13.46, 1.5, -13.46, 1.5, -13.46, 1.5, -13.46, 1.5, -13.46, 1.5, -13.46, 1.5, -13.46, 1.5, -13.46, 1.5, -13.46, 1.5, -13.46, 1.5, -13.46, 1.5, -13.46, 1.5, -13.46, 1.5, -13.46, 1.5, -13.46, 1.5, -13.46, 1.5, -13.46, 1.5, -13.46, 1.5, -13.46, 1.5, -13.46, 1.5, -13.46, 1.5, -13.46, 1.5, -13.46, 1.5, -13.46, 1.5, -13.46, 1.5, -13.46, 1.5, -13.46, 1.5, -13.46, 1.5, -13.46, 1.5, -13.46, 1.5, -13.46, 1.5, -13.46, 1.5, -13.46, 1.5, -13.46, 1.5, -13.46, 1.5, -13.46, 1.5, -13.46, 1.5, -13.46, 1.5, -13.46, 1.5, -13.46, 1.5, -13.46, 1.5, -13.46, 1.5, -13.46, 1.5, -13.46, 1.5, -13.46, 1.5, -13.46, 1.5, -13.46, 1.5, -13.46, 1.5, -13.46, 1.5, -13.46, 1.5, -13.46, 1.5, -13.46, 1.5, -13.46, 1.5, -13.46, 1.5, -13.46, 1.5, -13.46, 1.5, -13.46, 1.5, -13.46, 1.5, -13.46, 1.5, -13.46, 1.5, -13.46, 1.5, -13.46, 1.5, -13.46, 1.5, -13.46, 1.5, -13.46, 1.5, -13.46, 1.5, -13.46, 1.5, -13.46, 1.5, -13.46, 1.5, -13.46, 1.5, -13.46, 1.5, -13.46, 1.5, -13.46, 1.5, -13.46, 1.5, -13.46, 1.5, -13.46, 1.5, -13.46, 1.5, -13.46, 1.5, -13.46, 1.5, -13.46, 1.5, -13.46, 1.5, -13.46, 1.5, -13.46, 1.5, -13.46, 1.5, -13.46, 1.5, -13.46, 1.5, -13.46, 1.5, -13.46, 1.5, -13.46, 1.5, -13.46, 1.5, -13.46, 1.5, -13.46, 1.5, -13.46, 1.5, -13.46, 1.5, -13.46, 1.5, -13.46, 1.5, -13.46, 1.5, -13.46, 1.5, -13.46, 1.5, -13.46, 1.5, -13.46, 1.5, -13.46, 1.5, -13.46, 1.5, -13.46, 1.5, -13.46, 1.5, -13.46, 1.5, -13.46, 1.5, -13.46, 1.5, -13.46, 1.5, -13.46, 1.5, -13.46, 1.5, -13.46, 1.5, -13.46, 1.5, -13.46, 1.5, -13.46, 1.5, -13.46, 1.5, -13.46, 1.5, -13.46, 1.5, -13.46, 1.5, -13.46, 1.5, -13.46, 1.5, -13.46, 1.5, -13.46, 1.5, -13.46, 1.5, -13.46, 1.5, -13.46, 1.5, -13.46, 1.5, -13.46, 1.5, -13.46, 1.5, -13.46, 1.5, -13.46, 1.5, -13.46, 1.5, -13.46, 1.5, -13.46, 1.5, -13.46, 1.5, -13.46, 1.5, -13.46, 1.5, -13.46, 1.5, -13.46, 1.5, -13.46, 1.5, -13.46, 1.5, -13.46, 1.5, -13.46, 1.5, -13.46, 1.5, -13.46, 1.5, -13.46, 1.5, -13.46, 1.5, -13.46, 1.5, -13.46, 1.5, -13.46, 1.5, -13.46, 1.5, -13.46, 1.5, -13.46, 1.5, -13.46, 1.5, -13.46, 1.5, -13.46, 1.5, -13.46, 1.5, -13.46, 1.5, -13.46, 1.5, -13.46, 1.5, -13.46, 1.5, -13.46, 1.5, -13.46, 1.5, -13.46, 1.5, -13.46, 1.5, -13.46, 1.5, -13.46, 5.0, -2.661, 3.987, -2.661, 5.0, -0.9799, 1.013, -2.661, 0.0, -2.661, 0.0, -0.9799, 3.987, -2.661, 3.987, -4.0, 2.955, -2.661, 6.327, -8.342, 4.15, -8.319, 5.762, -7.731, 3.987, -4.0, 1.013, -4.0, 2.955, -2.688, 1.013, -4.0, 1.013, -2.661, 2.045, -2.661, 1.238, -7.731, 0.6731, -8.342, 0.6731, -4.2, 5.0, -0.9799, 1.608, 1.0, 3.392, 1.0, 5.0, -0.9799, 0.0, -0.9799, 1.608, 1.0, 6.327, -8.342, 5.762, -7.731, 6.327, -4.2, 0.6731, -9.2, 0.6731, -8.342, 2.85, -8.319, 4.009, -7.843, 1.238, -7.731, 5.762, -7.731, 2.991, -8.319, 2.991, -7.902, 4.009, -7.902, 1.013, -4.0, 2.045, -2.688, 2.955, -2.688, 4.15, -9.2, 2.85, -8.319, 4.15, -8.319, 6.327, -9.2, 4.15, -9.2, 4.15, -8.319, 1.013, -2.661, 0.0, -0.9799, 1.013, -0.9799, 5.0, -0.9799, 3.987, -2.661, 3.987, -0.9799, 4.009, -7.843, 2.991, -7.843, 1.238, -7.731, 2.85, -8.319, 0.6731, -8.342, 1.238, -7.731, 1.238, -5.028, 1.238, -7.731, 0.6731, -4.2, 5.762, -5.028, 1.238, -5.028, 0.6731, -4.2, 5.762, -5.028, 0.6731, -4.2, 6.327, -4.2, 5.762, -7.731, 5.762, -5.028, 6.327, -4.2, 4.009, -8.319, 2.991, -8.319, 4.009, -7.902, 4.15, -9.2, 2.85, -9.2, 2.85, -8.319, 4.15, -8.319, 4.15, -7.843, 5.762, -7.731, 2.85, -7.843, 2.85, -8.319, 1.238, -7.731, 2.991, -7.843, 2.85, -7.843, 1.238, -7.731, 4.15, -7.843, 4.009, -7.843, 5.762, -7.731, 2.045, -2.688, 1.013, -4.0, 2.045, -2.661, 3.987, -4.0, 2.955, -2.688, 2.955, -2.661, 4.15, -8.319, 4.15, -8.319, 2.85, -8.319, 2.85, -9.2, 2.85, -8.319, 2.85, -8.319, 0.0, -0.9799, 0.0, 1.0, 1.608, 1.0, 5.0, 1.0, 5.0, -0.9799, 3.392, 1.0, 6.327, -8.342, 6.327, -9.2, 4.15, -8.319, 7.175, -8.342, 6.327, -8.342, 7.175, -4.2, 1.013, -4.0, 0.0, -4.0, 1.013, -2.661, 0.6731, -9.2, -0.175, -8.342, 0.6731, -8.342, 0.6731, -8.342, -0.175, -8.342, -0.175, -4.2, 4.009, -7.902, 2.991, -7.902, 2.991, -7.843, 4.009, -7.843, 4.009, -7.902, 2.991, -7.843, 7.175, -8.342, 6.327, -9.2, 6.327, -8.342, 7.175, -9.2, 6.327, -9.2, 7.175, -8.342, 0.6731, -8.342, -0.175, -4.2, 0.6731, -4.2, 7.175, -4.2, 6.327, -8.342, 6.327, -4.2, 5.0, -2.661, 5.0, -4.0, 3.987, -2.661, 5.0, -4.0, 3.987, -4.0, 3.987, -2.661, 0.6731, -9.2, -0.175, -9.2, -0.175, -8.342, 2.85, -9.2, 0.6731, -9.2, 2.85, -8.319, 0.0, -4.0, 0.0, -2.661, 1.013, -2.661, 2.0, -1.791, 1.23, -1.791, 1.23, -1.454, 0.77, -0.5644, 0.0, -0.5644, 0.77, -0.227, 0.0, -1.791, 0.0, -1.454, 0.77, -1.454, 2.0, -1.454, 2.0, -1.791, 1.23, -1.454, 2.0, -0.5644, 0.0, -0.5644, 0.0, -0.227, 2.0, -0.5644, 0.0, -0.227, 2.0, -0.227, 2.0, -0.227, 2.0, -0.5644, 1.23, -0.227, 0.0, -0.5644, 0.0, -0.227, 0.77, -0.227, 1.98, -1.791, 0.02002, -1.791, 0.02002, -1.454, 1.98, -1.791, 0.02002, -1.454, 1.98, -1.454, 1.98, -0.5644, 0.02002, -0.5644, 0.02002, -0.227, 1.98, -0.5644, 0.02002, -0.227, 1.98, -0.227, 0.2, -3.0, 0.2, -2.681, 1.8, -2.681, 0.77, 0.6626, 0.02002, 0.6626, 0.7, 1.0, 0.02002, 0.6626, 0.02002, 1.0, 0.7, 1.0, 1.98, 1.0, 1.98, 0.6626, 1.3, 1.0, 1.3, 1.0, 1.23, 0.6626, 1.23, 1.0, 1.98, 0.6626, 1.23, 0.6626, 1.3, 1.0, 1.98, 0.6626, 0.02002, 0.6626, 0.02002, 1.0, 1.98, 0.6626, 0.02002, 1.0, 1.98, 1.0, 0.2, -3.0, 0.2, -2.681, 1.8, -2.681, 1.8, -3.0, 0.2, -3.0, 1.8, -2.681, 1.8, -3.0, 0.2, -3.0, 1.8, -2.681, 0.0, -3.0, 0.0, 1.0, 0.02002, 1.0, 2.0, 0.9287, 0.0, 1.0, 2.0, 1.0, 0.02002, -3.0, 0.0, -3.0, 0.02002, 1.0, 0.0, -3.0, 0.0, 1.0, 0.02002, 1.0, 0.02002, -3.0, 0.0, -3.0, 0.02002, 1.0, 2.0, 1.0, 2.0, -3.0, 1.98, 1.0, 2.0, -3.0, 1.98, -3.0, 1.98, 1.0, 2.0, -3.0, 1.98, -3.0, 1.98, 1.0, 2.0, 0.9287, 0.0, 0.9287, 0.0, 1.0, 2.0, 1.0, 2.0, -3.0, 1.98, 1.0, 2.0, 0.9287, 0.0, 0.9287, 0.0, 1.0, 2.0, 0.9287, 0.0, 1.0, 2.0, 1.0, 0.77, 0.6626, 0.7, 1.0, 0.77, 1.0, 0.77, -1.791, 0.0, -1.791, 0.77, -1.454, 2.0, -0.5644, 1.23, -0.5644, 1.23, -0.227, 2.0, -1.454, 2.0, -1.791, 0.03235, -1.454, 1.968, -1.791, 0.0, -1.791, 0.0, -1.454, 1.968, -0.5644, 0.0, -0.5644, 0.0, -0.227, 2.0, -0.227, 2.0, -0.5644, 0.03235, -0.227, 1.968, -1.791, 0.0, -1.454, 1.968, -1.454, 2.0, -1.791, 0.03235, -1.791, 0.03235, -1.454, 1.968, -0.5644, 0.0, -0.227, 1.968, -0.227, 2.0, -0.5644, 0.03235, -0.5644, 0.03235, -0.227, 1.643, -3.0, 0.0, -3.0, 1.643, -2.681, 2.0, 1.0, 2.0, 0.6626, 0.03235, 1.0, 1.968, 0.6626, 0.0, 0.6626, 0.0, 1.0, 1.968, 0.6626, 0.0, 1.0, 1.968, 1.0, 2.0, 0.6626, 0.03235, 0.6626, 0.03235, 1.0, 2.0, -3.0, 0.3571, -3.0, 2.0, -2.681, 1.643, -2.681, 0.0, -3.0, 0.0, -2.681, 0.3571, -3.0, 0.3571, -2.681, 2.0, -2.681, 2.0, -3.0, 2.0, 1.0, 1.98, 1.0, 2.0, -3.0, 2.0, 1.0, 1.98, 1.0, 1.98, -3.0, 2.0, -3.0, 1.98, 1.0, 1.98, -3.0, 2.0, -3.0, 1.98, 1.0, 0.0, 1.0, 0.0, -3.0, 0.02002, 1.0, 0.0, 1.0, 0.0, -3.0, 0.02002, 1.0, 0.0, -3.0, 0.02002, -3.0, 0.02002, 1.0, 0.0, -3.0, 0.02002, -3.0, 0.02002, 1.0, 2.0, 0.9287, 2.0, 1.0, 0.0, 1.0, 2.0, 0.9287, 2.0, 1.0, 0.0, 1.0, 0.0, 0.9287, 2.0, 0.9287, 0.0, 1.0, 0.0, 0.9287, 2.0, 0.9287, 0.0, 1.0, 4.82, -3.942, 1.18, -3.393, 4.82, -3.393, 2.454, -3.426, 0.0, -5.0, 0.0, 1.0, 3.364, -5.0, 3.546, -3.426, 6.0, 1.0, 3.364, -5.0, 2.636, -5.0, 2.454, -3.426, 5.367, -3.393, 4.82, -3.942, 4.82, -3.393, 2.454, -2.419, 2.454, -3.393, 0.0, 1.0, 3.364, -5.0, 2.854, -3.426, 3.146, -3.426, 2.454, -2.419, 0.0, 1.0, 6.0, 1.0, 3.546, -3.393, 3.546, -2.419, 6.0, 1.0, 3.328, -3.096, 2.672, -3.096, 3.528, -2.437, 1.18, -3.942, 0.6335, -3.393, 1.18, -3.393, 1.18, -3.393, 0.6335, -3.393, 0.6335, -0.8267, 4.82, -1.376, 1.18, -1.376, 1.18, -0.8267, 3.546, -2.419, 2.454, -2.419, 6.0, 1.0, 2.672, -3.096, 2.472, -2.437, 3.528, -2.437, 3.364, -5.0, 2.454, -3.426, 2.854, -3.426, 5.367, -0.8267, 4.82, -3.393, 4.82, -0.8267, 3.528, -3.393, 3.328, -3.096, 3.528, -2.437, 2.454, -3.426, 2.472, -3.393, 2.672, -3.393, 2.454, -3.393, 2.454, -3.426, 0.0, 1.0, 2.672, -3.096, 2.472, -3.393, 2.472, -2.437, 2.672, -3.393, 2.472, -3.393, 2.672, -3.096, 3.546, -3.426, 3.364, -5.0, 3.146, -3.426, 3.528, -3.393, 3.328, -3.393, 3.328, -3.096, 4.82, -1.376, 1.18, -0.8267, 4.82, -0.8267, 1.18, -3.393, 0.6335, -0.8267, 1.18, -0.8267, 3.546, -3.426, 3.146, -3.426, 3.328, -3.393, 2.854, -3.393, 3.146, -3.393, 3.146, -3.426, 2.854, -3.426, 2.454, -3.426, 2.672, -3.393, 3.146, -3.426, 3.146, -3.393, 3.328, -3.393, 3.546, -3.426, 3.146, -3.426, 3.328, -3.393, 3.146, -3.426, 2.854, -3.393, 3.146, -3.393, 3.146, -3.426, 2.854, -3.426, 2.854, -3.393, 4.82, -3.393, 4.784, -3.393, 4.784, -1.339, 1.216, -3.393, 1.18, -3.393, 1.216, -1.339, 1.216, -1.339, 1.18, -3.393, 1.18, -0.8267, 4.82, -3.393, 4.784, -1.339, 4.82, -0.8267, 3.528, -3.393, 3.546, -3.426, 3.328, -3.393, 3.546, -3.426, 3.546, -3.393, 6.0, 1.0, 6.0, -5.0, 3.364, -5.0, 6.0, 1.0, 2.636, -5.0, 0.0, -5.0, 2.454, -3.426, 3.328, -3.393, 3.146, -3.426, 3.146, -3.393, 2.854, -3.393, 2.854, -3.426, 2.672, -3.393, 2.854, -3.393, 3.146, -3.426, 2.854, -3.426, 3.546, -3.393, 3.528, -2.437, 3.546, -2.419, 3.528, -2.437, 2.472, -2.437, 3.546, -2.419, 3.546, -3.393, 3.528, -3.393, 3.528, -2.437, 3.546, -3.393, 3.546, -3.426, 3.528, -3.393, 2.472, -2.437, 2.454, -2.419, 3.546, -2.419, 2.472, -2.437, 2.454, -3.393, 2.454, -2.419, 2.454, -3.426, 2.454, -3.393, 2.472, -3.393, 2.472, -3.393, 2.454, -3.393, 2.472, -2.437, 4.82, -3.942, 1.18, -3.942, 1.18, -3.393, 5.367, -3.942, 4.82, -3.942, 5.367, -3.393, 1.18, -3.942, 0.6335, -3.942, 0.6335, -3.393, 5.367, -3.393, 4.82, -3.393, 5.367, -0.8267, 1.5, 0.0, 0.0, 0.0, 0.0, 1.0, 2.0, -2.0, 0.0, -2.0, 2.0, -1.0, 1.5, 1.0, 1.5, 0.0, 0.0, 1.0, 2.0, -2.0, 0.0, -2.0, 0.0, -1.0, 2.0, -1.0, 0.0, -2.0, 0.0, -1.0, 3.0, -1.0, 0.000122, 0.0, 3.0, 0.0, 3.0, -1.0, 0.000122, -1.0, 3.0, 0.0, 2.0, -2.0, 0.0, -1.0, 2.0, -1.0, 3.0, -1.0, 0.000122, -1.0, 0.000122, 0.0, 1.5, 1.0, 1.5, 0.0, 0.0, 1.0, 2.0, -2.0, 0.0, -2.0, 0.0, -1.0, 1.5, 0.0, 0.0, 0.0, 0.0, 1.0, 2.0, -2.0, 0.0, -2.0, 2.0, -1.0, 2.0, -2.0, 0.005005, -2.0, 0.005005, -1.0, 3.0, -1.0, 0.0, -1.0, 0.0, 0.0, 1.995, -1.0, 0.0, -2.0, 0.0, -1.0, 3.0, -1.0, 0.0, 0.0, 3.0, 0.0, 5.996, -3.0, 0.0, -3.0, 0.0, -2.0, 6.0, -3.0, 0.003662, -3.0, 6.0, -2.0, 2.0, -2.0, 0.0, -1.0, 2.0, -1.0, 3.0, -1.0, 0.000122, -1.0, 0.000122, 0.0, 2.0, -1.0, 0.0, -2.0, 0.0, -1.0, 3.0, -1.0, 0.000122, 0.0, 3.0, 0.0, 0.0, 1.0, 3.0, 1.0, 2.01, 1.308, 5.996, -3.0, 0.0, -2.0, 6.0, -2.0, 6.0, -2.0, 0.003662, -3.0, 0.0, -2.0, 1.995, -2.0, 2.58, -1.0, 1.995, -1.0, 3.5, -1.0, 3.0, -1.0, 3.5, 0.0, 0.000122, -1.0, -0.4999, 0.0, 0.000122, 0.0, 1.995, -2.0, 0.0, -2.0, 1.995, -1.0, 3.0, -1.0, 3.5, 0.0, 3.0, 0.0, -0.4999, 0.0, 0.000122, -1.0, 0.000122, 0.0, 0.0, 1.0, 0.9898, 1.308, 0.0, 1.985, 0.9898, 1.985, 3.0, 1.985, 0.0, 1.985, 0.9898, 1.308, 0.9898, 1.985, 0.0, 1.985, 2.01, 1.308, 3.0, 1.0, 3.0, 1.985, 2.01, 1.985, 2.01, 1.308, 3.0, 1.985, 0.9898, 1.985, 2.01, 1.985, 3.0, 1.985, 0.0, 1.0, 2.01, 1.308, 0.9898, 1.308, 1.5, 0.0, 0.0, 1.0, 1.5, 1.0, 3.0, 0.0, 0.000122, -1.0, 0.000122, 0.0, 1.5, 0.0, 0.0, 0.0, 0.0, 1.0, 3.5, 0.0, 3.0, -1.0, 3.0, 0.0, 1.5, 0.0, 0.0, 1.0, 1.5, 1.0, 0.000122, -1.0, -0.4999, -1.0, -0.4999, 0.0, 2.58, -2.0, 1.995, -2.0, 2.58, -1.0, 3.0, -1.0, 3.5, -1.0, 3.5, 0.0, -0.4999, -1.0, 0.000122, -1.0, -0.4999, 0.0, 1.5, 0.0, 0.0, 0.0, 0.0, 1.0, 2.58, -1.0, 1.995, -2.0, 1.995, -1.0, 1.995, -2.0, 2.58, -2.0, 2.58, -1.0, 2.0, -2.0, 0.005005, -1.0, 2.0, -1.0, 1.5, -13.46, 1.5, -13.46, 1.5, -13.46, 1.5, -13.46, 1.5, -13.46, 1.5, -13.46, 1.5, -13.46, 1.5, -13.46, 1.5, -13.46, 1.5, -13.46, 1.5, -13.46, 1.5, -13.46, 1.5, -13.46, 1.5, -13.46, 1.5, -13.46, 1.5, -13.46, 1.5, -13.46, 1.5, -13.46, 1.5, -13.46, 1.5, -13.46, 1.5, -13.46, 1.5, -13.46, 1.5, -13.46, 1.5, -13.46, 1.5, -13.46, 1.5, -13.46, 1.5, -13.46, 1.5, -13.46, 1.5, -13.46, 1.5, -13.46, 1.5, -13.46, 1.5, -13.46, 1.5, -13.46, 1.5, -13.46, 1.5, -13.46, 1.5, -13.46, 1.5, -13.46, 1.5, -13.46, 1.5, -13.46, 1.5, -13.46, 1.5, -13.46, 1.5, -13.46, 1.5, -13.46, 1.5, -13.46, 1.5, -13.46, 1.5, -13.46, 1.5, -13.46, 1.5, -13.46, 3.0, 0.0, 0.0, 1.0, 3.0, 1.0, 3.0, 0.0, 0.0, 0.0, 0.0, 1.0, 3.0, 1.0, 2.035, 0.0, 2.035, 1.0, 0.9648, 0.0, 0.0, 1.0, 0.9648, 1.0, 0.9648, 0.0, 0.0, 0.0, 0.0, 1.0, 3.0, 0.0, 2.035, 0.0, 3.0, 1.0, 1.0, 0.9375, 0.0, 1.0, 1.0, 1.0, 1.0, 0.9375, 0.0, 0.9375, 0.0, 1.0, 1.0, 0.0, 0.0, 0.9375, 1.0, 0.9375, 1.0, 0.0, 0.0, 0.0, 0.0, 0.9375, 0.5, 0.0, 1.0, 1.0, 0.0, 1.0, 0.5, 0.0, 1.0, 1.0, 0.0, 1.0, 0.5, 0.0, 0.0, 1.0, 1.0, 1.0, 1.0, 1.0, 0.5, 0.0, 0.0, 1.0, -0.01555, 1.5, -0.01555, -0.5, 0.04673, -0.5, 0.04673, 1.5])
me_envi_elevatorfoyer_002.materials.append(mat_metaldark)
me_envi_elevatorfoyer_002.materials.append(mat_metallight)
me_envi_elevatorfoyer_002.materials.append(mat_metalslidingdoor)
me_envi_elevatorfoyer_002.materials.append(mat_gratingdark)
me_envi_elevatorfoyer_002.materials.append(mat_gratinglight)
me_envi_elevatorfoyer_002.materials.append(mat_foyerrunners)
me_envi_elevatorfoyer_002.materials.append(mat_roof)
me_envi_elevatorfoyer_002.materials.append(mat_exteriordividerlight)
me_envi_elevatorfoyer_002.materials.append(mat_exteriordividerdark)
me_envi_elevatorfoyer_002.materials.append(mat_floorlobby)
me_envi_elevatorfoyer_002.materials.append(mat_window)
me_envi_elevatorfoyer_002.materials.append(mat_glassdivider)
me_envi_elevatorfoyer_002.materials.append(mat_wallback)
me_envi_elevatorfoyer_002.materials.append(mat_door)
me_envi_elevatorfoyer_002.materials.append(mat_attriumroof)
me_envi_elevatorfoyer_002.use_remesh_fix_poles = True
me_envi_elevatorfoyer_002.use_remesh_preserve_attributes = False
me_envi_elevatorfoyer_002.use_mirror_vertex_groups = False
me_envi_elevatorfoyer_002.update()
me_envi_elevatorfoyer_002.normals_split_custom_set([tuple(v) for v in zip(*[iter([1.0, 0.0, 0.0, 1.0, 1.891e-06, -0.0001917, 1.0, 0.0, 0.0, -1.0, 0.0001709, 8.701e-05, -1.0, 0.0, 0.0, -1.0, 0.0, 0.0, -1.0, 0.0002922, 0.0001649, -1.0, -3.305e-08, 0.0, -1.0, -3.305e-08, 0.0, 1.0, 0.0, 0.0, 1.0, 0.0001215, -0.0002607, 1.0, 0.0, 0.0, -1.0, 0.0001556, 0.000112, -1.0, 0.0003354, -9.823e-06, -1.0, 0.0, 0.0, 1.0, -0.0002718, 0.0002706, 1.0, 6.351e-05, -0.0001809, 1.0, 0.0, 0.0, -1.0, 0.0, 0.0, -1.0, 1.402e-05, -4.584e-05, -1.0, 0.0, 0.0, -1.0, 1.402e-05, -4.584e-05, -1.0, 0.0, 0.0, -1.0, -1.021e-05, 4.684e-05, -1.0, 6.703e-05, 6.855e-05, -1.0, 8.43e-06, -4.719e-05, -1.0, 0.0, 0.0, 1.0, -9.587e-05, 1.299e-06, 1.0, 2.963e-05, -9.121e-05, 1.0, 0.0, -2.49e-08, 1.0, -7.191e-05, 0.0001245, 1.0, -6.517e-06, -9.565e-05, 1.0, 9.587e-05, -1.324e-06, 1.0, -0.0001363, 4.575e-05, 1.0, -8.374e-05, -4.67e-05, 1.0, 0.0, 0.0, 1.0, -9.587e-05, 1.324e-06, 1.0, 2.963e-05, -9.118e-05, 1.0, 6.517e-06, 9.565e-05, 1.0, 0.0, 0.0, 1.0, -9.502e-05, -1.277e-05, 1.0, 0.0, 0.0, 1.0, 0.0, 0.0, 1.0, 0.0, 0.0, 1.0, 0.0, 0.0, -1.0, 8.436e-05, 0.0001722, -1.0, 8.43e-06, -4.719e-05, -1.0, -1.627e-05, 4.509e-05, -1.0, 3.029e-05, 9.097e-05, -1.0, 0.0001915, -9.74e-06, -1.0, 0.0, 0.0, 1.0, -7.349e-06, -9.565e-05, 1.0, -8.321e-07, -9.919e-14, 1.0, -8.321e-07, -9.919e-14, 1.0, 0.0, 0.0, 1.0, 0.0, 0.0, 1.0, 0.0, 0.0, -1.0, 0.0001788, 0.0001566, -1.0, 0.0003083, 0.0001262, -1.0, -4.067e-06, 0.0002397, 1.0, -7.572e-05, 0.0002775, 1.0, 3.292e-05, -0.0002857, 1.0, 0.0, 0.0, -1.0, 1.453e-06, -0.0002397, -1.0, -0.0001857, -0.0001516, -1.0, 0.0, 5.432e-09, 2.615e-05, 1.0, 4.036e-05, 9.299e-09, 1.0, 1.696e-07, 9.299e-09, 1.0, 1.696e-07, 0.0001214, 1.0, 0.0001487, -4.895e-05, 1.0, -8.221e-05, 2.397e-08, 1.0, 2.162e-07, -3.123e-05, 1.0, 0.0001893, -6.735e-05, 1.0, -0.000127, -5.541e-05, 1.0, 7.835e-05, 1.855e-05, 1.0, 4.441e-05, 5.469e-05, 1.0, -0.0001328, -2.397e-08, 1.0, 2.162e-07, 0.0, 1.0, 2.473e-07, 0.0, 1.0, 2.473e-07, -6.897e-05, 1.0, 6.685e-05, -9.3e-09, 1.0, 1.696e-07, -4.894e-05, 1.0, -8.228e-05, -9.3e-09, 1.0, 1.696e-07, 0.0, 1.0, 0.0, 1.594e-06, 1.0, -9.586e-05, -0.0001245, 1.0, 7.191e-05, 0.0, 1.0, 1.361e-07, 1.594e-06, 1.0, -9.573e-05, 0.0, 1.0, 1.361e-07, 3.552e-05, 1.0, -3.232e-05, 0.0, 1.0, -1.25e-07, 0.0, 1.0, -1.25e-07, 0.0, 1.0, 4.637e-07, -4.71e-05, 1.0, -8.437e-06, 8.235e-05, 1.0, 4.956e-05, 0.0, -1.0, -1.699e-07, -9.097e-05, -1.0, -3.046e-05, 0.0, -1.0, -1.699e-07, 3.552e-05, 1.0, -3.207e-05, 0.0, 1.0, 1.25e-07, 0.0, 1.0, 1.25e-07, -2.704e-05, 1.0, -0.0001407, -4.702e-05, 1.0, -8.794e-06, 7.233e-05, 1.0, 6.346e-05, -4.498e-05, -1.0, 8.45e-05, 0.0, -1.0, -1.699e-07, 0.0, -1.0, -1.699e-07, 0.0, -1.0, -2.265e-07, 0.0, -1.0, -2.265e-07, 0.0, -1.0, -2.265e-07, 0.0, -1.0, -1.999e-07, 0.0, -1.0, -1.999e-07, 0.0, -1.0, -1.999e-07, 0.0, -1.0, -6.662e-08, 0.0, -1.0, -6.662e-08, 0.0, -1.0, -6.662e-08, 0.0, -1.0, -6.662e-08, 0.0, -1.0, -6.662e-08, 0.0, -1.0, -6.662e-08, 0.0, -1.0, -1.999e-07, 0.0, -1.0, -1.999e-07, 0.0, -1.0, -1.999e-07, -0.0001835, -1.0, -5.589e-05, -0.0001539, -1.0, -0.0001839, 0.0, -1.0, -1.597e-07, -0.0001413, -1.0, -0.0001296, 8.964e-08, -1.0, -1.641e-07, 8.964e-08, -1.0, -1.641e-07, -0.0002858, -1.0, -3.147e-05, -0.0001097, -1.0, -0.0001574, 8.964e-08, -1.0, -1.619e-07, 0.0, -1.0, -1.596e-07, -0.0001944, -1.0, -0.0001404, 0.0, -1.0, -1.596e-07, 9.586e-05, 1.964e-06, -1.0, 1.067e-05, -4.649e-05, -1.0, -7.311e-05, -6.177e-05, -1.0, 9.542e-05, -9.136e-06, -1.0, -4.827e-05, -8.259e-05, -1.0, 2.963e-05, 9.143e-05, -1.0, 9.542e-05, -9.385e-06, -1.0, -2.11e-05, -0.0001906, -1.0, 2.963e-05, 9.118e-05, -1.0, 9.586e-05, 1.715e-06, -1.0, 1.067e-05, -4.674e-05, -1.0, -9.876e-05, -0.0001644, -1.0, 0.0, -1.0, -2.458e-07, 0.0, -1.0, -2.458e-07, 0.0, -1.0, -2.458e-07, 2.537e-05, 1.0, -4.052e-05, 0.0, 1.0, 1.494e-07, 0.0, 1.0, 1.494e-07, 2.537e-05, 1.0, -4.052e-05, 0.0, 1.0, 1.494e-07, 0.0, 1.0, 1.494e-07, 0.0, -1.0, -2.808e-07, 0.0, -1.0, -2.808e-07, 0.0, -1.0, -2.808e-07, 0.0, -1.0, -9.36e-08, 0.0, -1.0, -9.36e-08, 0.0, -1.0, -9.36e-08, 0.0, -1.0, -1.872e-07, 0.0, -1.0, -1.872e-07, 0.0, -1.0, -1.872e-07, 0.0, -1.0, -9.361e-08, 0.0, -1.0, -9.361e-08, 0.0, -1.0, -9.361e-08, -1.0, -0.0001262, 0.0003109, -1.0, 0.0001842, -5.328e-05, -1.0, -0.0001886, 0.000148, 1.0, -4.794e-05, -5.432e-09, 1.0, -0.000275, -8.432e-05, 1.0, 0.0, -5.432e-09, -1.0, 0.0001888, 3.385e-05, -1.0, -4.791e-05, 1.93e-07, -1.0, -0.0001445, 0.0001912, 1.0, 1.841e-07, 2.057e-14, 1.0, -0.0002839, 4.483e-05, 1.0, 1.841e-07, 2.057e-14, 1.129e-07, -1.0, -1.997e-07, -3.627e-05, -1.0, -8.891e-05, -4.161e-06, -1.0, 4.755e-05, -5.378e-05, -1.0, 7.925e-05, -1.129e-07, -1.0, -1.997e-07, -1.129e-07, -1.0, -1.997e-07, -0.0001853, -1.0, 4.91e-05, 4.888e-08, -1.0, -1.715e-07, 4.35e-08, -1.0, 4.777e-05, -4.888e-08, -1.0, -1.661e-07, -4.888e-08, -1.0, -4.81e-05, -4.888e-08, -1.0, -1.661e-07, -7.857e-06, -1.0, -0.0002397, 0.0, -1.0, -1.532e-07, 0.0, -1.0, -1.532e-07, -0.0001695, -1.0, 0.0001693, 0.0001349, -1.0, -0.0001983, 0.0, -1.0, -1.532e-07, -8.315e-06, -1.0, 4.703e-05, -8.236e-05, -1.0, -4.928e-05, 0.0, -1.0, -1.859e-07, 2.272e-05, -0.0004791, 1.0, 0.0004795, -2.213e-07, 1.0, 0.000429, 0.0002139, 1.0, 0.0, -1.0, -1.248e-07, 9.118e-05, -1.0, 2.95e-05, 5.071e-05, -1.0, 8.125e-05, 0.0004794, -2.442e-07, 1.0, 0.0004405, -0.0001893, 1.0, 0.0004405, -0.0001894, 1.0, -0.0001641, -1.0, 9.924e-05, -0.0001434, -1.0, -0.0001274, 2.338e-05, -1.0, 4.176e-05, -0.000114, -1.0, 0.0001542, 9.493e-05, -1.0, 1.342e-05, 0.0001901, -1.0, 2.483e-05, 2.987e-07, -1.0, -7.488e-08, 2.987e-07, -1.0, -7.488e-08, -2.936e-06, -1.0, 4.775e-05, -7.904e-05, -1.0, 5.416e-05, 8.175e-06, -1.0, -4.732e-05, 1.729e-06, -1.0, 9.579e-05, -1.393e-06, -1.0, 0.0001914, 1.984e-05, -1.0, -4.395e-05, 5.489e-05, -1.0, 7.831e-05, -1.306e-05, -1.0, -9.512e-05, 0.0, -1.0, -1.394e-07, 0.0, -1.0, -1.394e-07, 0.0, -1.0, -1.872e-07, 0.0, -1.0, -1.872e-07, 8.137e-05, -1.0, 5.053e-05, -1.543e-05, -1.0, 9.445e-05, 4.629e-06, -1.0, -4.789e-05, -4.891e-08, -1.0, -1.838e-07, -1.65e-06, -1.0, -9.602e-05, 0.0, -1.0, -1.532e-07, 0.0, -1.0, -1.532e-07, 9.773e-08, -1.0, -1.838e-07, 9.773e-08, -1.0, -1.838e-07, -2.398e-06, -1.0, 4.769e-05, 0.0, -1.0, -1.532e-07, 0.0, -1.0, -1.532e-07, 0.0, -1.0, -1.532e-07, 3.586e-07, -1.0, -7.487e-08, 3.586e-07, -1.0, -7.487e-08, -2.513e-06, -1.0, 4.778e-05, -0.0001807, -1.0, 6.373e-05, -8.721e-06, -1.0, -4.731e-05, 4.891e-08, -1.0, -1.838e-07, -4.631e-05, -1.0, 1.225e-05, 3.144e-05, -1.0, -9.073e-05, 0.0, -1.0, -1.532e-07, -9.773e-08, -1.0, -1.225e-07, -9.773e-08, -1.0, -1.225e-07, -9.773e-08, -1.0, -1.225e-07, 0.0, -1.0, -1.532e-07, 0.0, -1.0, -1.532e-07, 0.0, -1.0, -1.532e-07, -3.586e-07, -1.0, -1.497e-07, -3.586e-07, -1.0, -1.497e-07, -3.586e-07, -1.0, -1.497e-07, -2.987e-07, -1.0, -1.498e-07, -2.987e-07, -1.0, -1.498e-07, -2.987e-07, -1.0, -1.498e-07, -4.059e-07, 1.0, 0.0, 0.0003044, 1.0, 0.0001403, -4.059e-07, 1.0, 0.0, 0.0, 1.0, 0.0, 0.0, 1.0, 0.0, 0.0, 1.0, 0.0, 0.0001668, 1.0, -0.0002346, 4.059e-07, 1.0, 0.0, 4.059e-07, 1.0, 0.0, 0.0, 1.0, 0.0, 0.0, 1.0, 0.0, 0.0, 1.0, 0.0, 0.0, -1.0, 3.526e-06, 0.0, -1.0, 3.526e-06, 0.0001814, -1.0, -0.0002197, -1.0, 0.0, 0.0, -1.0, 0.0, 0.0, -1.0, 0.0, 0.0, 0.0, -1.0, 7.189e-06, 6.296e-05, -1.0, -0.0002241, 6.792e-05, -1.0, 0.0002867, 1.0, 1.103e-07, 0.0, 1.0, 1.103e-07, 0.0, 1.0, 1.103e-07, 0.0, 0.0, 1.0, 0.0, 0.0, 1.0, 0.0, 0.0, 1.0, 0.0, -1.0, -3.188e-08, 0.0, -1.0, -3.188e-08, 0.0, -1.0, -3.188e-08, 0.0, 0.0, 1.0, 0.0, 0.0, 1.0, 0.0, 0.0, 1.0, 0.0, 1.0, -1.103e-07, 0.0, 1.0, -1.103e-07, 0.0, 1.0, -1.103e-07, 0.0, 0.0001695, 1.0, -0.0001803, 0.0002989, 1.0, -0.0001633, 0.0, 1.0, -1.085e-05, 0.0002876, 1.0, -1.573e-05, 0.0003321, 1.0, 0.0001809, 0.0, 1.0, -1.085e-05, 0.0001333, 0.0003079, 1.0, 0.001225, -0.0002303, 1.0, -0.0005196, 0.002438, 1.0, 0.04605, 0.9989, 0.0001669, 0.04654, 0.9989, -0.000134, 0.04643, 0.9989, -0.00017, -0.9998, 0.01915, 3.227e-08, -0.9998, 0.01915, 3.227e-08, -0.9998, 0.01915, 3.227e-08, 0.0001438, 1.0, -1.097e-06, -0.0001303, 1.0, -0.0003607, 0.0, 1.0, 0.0, -0.9999, 0.01267, -0.002666, -1.0, -5.547e-08, 0.0, -0.9998, 0.01917, 1.536e-09, 0.9998, -0.01913, 2.065e-07, 1.0, -0.0002397, 4.238e-06, 1.0, 0.0, 0.0, -0.0157, -0.9999, 1.404e-05, -0.0157, -0.9999, 0.0, -0.0156, -0.9999, 6.439e-08, -0.005477, -0.9999, 0.009009, 0.0, -1.0, -3.594e-06, -0.01563, -0.9999, -3.595e-06, -0.001862, -0.9999, 0.01038, -0.0001828, -1.0, -5.794e-05, 0.0, -1.0, 0.0, -1.0, 6.296e-05, 0.0001811, -1.0, 1.264e-08, 0.0, -1.0, 1.264e-08, 0.0, 0.0001338, 1.0, -4.892e-05, 0.0, 1.0, 3.718e-06, 0.01563, 0.9999, 3.717e-06, -0.0163, -0.9999, -0.001069, -0.01695, -0.9999, -3.655e-06, -0.0157, -0.9999, 3.856e-05, 0.9998, 0.01915, 3.227e-08, 0.9998, 0.01915, 3.227e-08, 0.9998, 0.01915, 3.227e-08, 1.0, 0.0, 0.0, 0.9999, 0.01261, -0.002684, 0.9998, 0.01913, 3.284e-09, 0.0003593, 0.0001342, 1.0, 0.0002327, -0.0001691, 1.0, 0.002036, -0.0005527, 1.0, -0.0465, 0.9989, 0.0002948, -0.04657, 0.9989, -0.0001691, -0.04667, 0.9989, 2.584e-05, -0.9999, 0.01294, -5.469e-05, -1.0, 0.0, -9.588e-05, -1.0, 0.0, 0.0, 1.0, -0.0002044, -0.0002023, 1.0, -0.0001264, -0.0002037, 0.9998, -0.01911, 0.0007178, -0.9998, 0.01915, 0.0, -0.9998, 0.02011, 5.608e-06, -0.9998, 0.01915, 0.0, 1.0, -9.588e-05, 3.861e-07, 0.9999, 0.01289, -5.535e-05, 1.0, 0.0, 0.0, -1.0, -1.996e-05, 0.0001907, -1.0, 0.000205, -0.0002017, -1.0, 0.0, 0.0, 0.9998, 0.01915, 0.0, 0.9998, 0.01915, 0.0, 0.9998, 0.01915, 0.0, 0.0, -1.0, 0.0, 0.0, -1.0, 0.0, 0.0, -1.0, 0.0, 0.0005753, -1.914e-07, 1.0, 7.233e-05, -0.0001245, 1.0, 0.0, 0.0004792, 1.0, 0.0001232, 7.174e-05, 1.0, 0.001233, -0.0001738, 1.0, 0.000478, 1.497e-06, 1.0, 0.0006391, 0.001288, 1.0, -9.829e-07, -0.0001919, 1.0, 0.0004794, -1.64e-07, 1.0, 0.0, -1.0, 0.0, 0.0, -1.0, 0.0, 0.0, -1.0, 0.0, -5.9e-05, 0.0001823, 1.0, 0.0005753, -1.639e-07, 1.0, 2.457e-06, 0.0004792, 1.0, 0.0, -1.0, 0.0, 0.0, -1.0, 0.0, 0.0, -1.0, 0.0, 0.0004794, 1.641e-07, -1.0, 0.0004574, 0.0002625, -1.0, 1.006e-10, 0.0005754, -1.0, 0.0, -1.0, 0.0, 0.0, -1.0, 0.0, 0.0, -1.0, 0.0, 0.0005269, -2.203e-05, -1.0, 0.0004794, 1.411e-07, -1.0, -2.95e-06, 0.0005754, -1.0, -3.249e-06, -0.0002878, 1.0, 0.0003692, -0.0001023, 1.0, 0.0002307, -6.359e-05, 1.0, -0.0003328, -0.0001906, 1.0, 0.0001438, -1.897e-06, 1.0, 0.000209, 0.0001174, 1.0, 0.0005753, -2.555e-08, -1.0, -6.641e-06, -0.0004793, -1.0, 0.0002443, 0.0004124, -1.0, -0.0004929, 0.0002955, -1.0, -0.0003398, 0.0003376, -1.0, 0.0004075, 0.0004069, -1.0, 0.0004119, 0.0004017, -1.0, 0.0005, 0.0002846, -1.0, 0.0004631, -0.0001239, -1.0, 0.0004794, -5.443e-06, -1.0, -1.909e-08, -0.0005753, -1.0, 0.0004165, 0.0002374, -1.0, -0.04632, 0.9989, 0.0003499, -0.04667, 0.9989, 1.481e-05, -0.04641, 0.9989, 0.0001394, 0.0002951, 0.0001597, 1.0, 0.0001695, -0.0001695, 1.0, 0.001237, -0.000151, 1.0, 0.0006391, 0.001288, 1.0, 0.0001883, 0.0003341, 1.0, 0.001962, -0.0007746, 1.0, 0.04682, 0.9989, -2.095e-11, 0.04622, 0.9989, 0.0003123, 0.04652, 0.9989, -7.172e-05, 8.916e-06, 0.0004795, -1.0, 0.0005752, -7.205e-06, -1.0, 3.672e-06, 0.0005754, -1.0, 4.288e-05, 1.0, -8.575e-05, 0.0, 1.0, 0.0, 0.0, 1.0, 0.0, -0.0005753, 2.359e-06, -1.0, -8.916e-06, 0.0004795, -1.0, -3.03e-06, 0.0004795, -1.0, 0.0, 1.0, 0.0, 4.768e-07, 1.0, -9.588e-05, 0.0, 1.0, 0.0, 0.0003334, -0.0003445, 1.0, 1.844e-05, -0.0001909, 1.0, -0.001648, 0.01042, 0.9999, -0.0004794, -7.65e-07, 1.0, -0.0002502, -0.0001421, 1.0, 0.000148, -0.0001221, 1.0, 9.588e-05, 1.0, 0.0, -0.0002023, 1.0, -0.0002044, 0.0, 1.0, 0.0, -0.0002063, -0.0002006, 1.0, 0.0, -9.605e-05, 1.0, 0.0002205, 0.01294, 0.9999, 0.0002017, 1.0, 0.000205, -4.25e-05, 1.0, -8.594e-05, 0.0, 1.0, 0.0, -9.588e-05, 2.144e-07, 1.0, -0.0002018, -0.0002051, 1.0, -0.0002193, 0.01289, 0.9999, -5.497e-05, 0.0002333, 1.0, -0.0003037, 0.0001426, 1.0, 0.002436, 0.0005305, 1.0, -0.0001647, -0.0002358, 1.0, -0.0001643, -0.0002926, 1.0, 0.0005894, 0.002025, 1.0, 0.0, -0.0005272, -1.0, -0.000194, -0.0004382, -1.0, 0.0005753, 1.604e-07, -1.0, 0.0002169, 0.0004277, -1.0, -8.599e-05, -0.0005201, -1.0, 0.0005753, 2.156e-06, -1.0, 0.0, -1.0, 0.0, 0.0, -1.0, 0.0, -6.297e-05, -1.0, -0.0002807, 0.0, -1.0, 0.0, 0.0, -1.0, 0.0, 0.000206, -1.0, 0.0001225, -0.0003728, 0.0003731, -1.0, 0.000333, 4.186e-05, -1.0, 0.0001425, 0.0004579, -1.0, -5.48e-05, 0.0002825, -1.0, 0.0003729, 0.000373, -1.0, -0.0002148, 0.0004287, -1.0, -0.000304, -0.0001419, -1.0, 0.0002705, -0.0003956, -1.0, -1.402e-05, -9.464e-05, -1.0, 0.0004431, 0.000183, -1.0, 0.0002293, -0.000245, -1.0, -0.0003351, 1.724e-05, -1.0, 0.0004778, -3.876e-05, -1.0, -0.0002124, -0.0004296, -1.0, -0.0001571, -0.0001098, -1.0, 0.0002357, -0.0004172, -1.0, 2.592e-06, -0.0002874, -1.0, -5.213e-05, 8.067e-05, -1.0, 1.929e-05, 0.000335, -1.0, 0.0002516, -0.0004081, -1.0, -0.0002812, 6.068e-05, -1.0, 6.171e-06, 0.0004795, -1.0, -0.001294, 3.13e-06, -1.0, -0.001226, -0.000225, -1.0, -0.0002105, 0.0004308, -1.0, 0.0001857, 0.0004421, -1.0, -0.001114, 0.0006584, -1.0, 0.0004414, -0.0001869, -1.0, 0.0001758, -0.0002856, -1.0, -0.0001982, 0.000135, -1.0, 0.0001485, -0.0001883, -1.0, -0.0004247, -0.0002219, -1.0, 8.207e-05, 0.0003747, -1.0, 0.000278, -6.822e-05, -1.0, -0.0001571, -0.000294, -1.0, 0.0001346, 0.00031, -1.0, 0.0001885, -2.776e-05, -1.0, 0.000125, -0.0003109, -1.0, -0.0001237, 0.0002602, -1.0, -5.886e-05, -0.0004755, -1.0, -0.0001383, -3.923e-05, -1.0, -0.0001476, 0.0001227, -1.0, 0.005417, 0.002785, -1.0, -0.001823, 0.003736, -1.0, -0.003306, 0.006547, -1.0, 0.0002001, 0.000132, -1.0, 0.0004794, -2.301e-08, -1.0, -8.026e-05, -0.0003258, -1.0, 0.0001793, 0.0002251, -1.0, -0.0004739, 7.238e-05, -1.0, 3.669e-05, 8.874e-05, -1.0, 0.00043, 0.000212, -1.0, 0.0002152, 0.0002576, -1.0, -6.78e-05, -6.763e-05, -1.0, 0.0002876, -1.377e-05, -1.0, 0.0002187, 8.52e-05, -1.0, -0.0001669, -0.0003041, -1.0, 0.0002077, 0.0003221, -1.0, -0.0001034, -0.0004682, -1.0, -0.0003086, -0.000133, -1.0, 3.737e-05, 0.0001881, -1.0, 0.0003162, -0.0001125, -1.0, -0.0002828, -5.251e-05, -1.0, 0.0001934, 0.0001415, -1.0, 8.29e-05, -0.0001729, -1.0, -0.0001755, -0.0002279, -1.0, 0.0002302, 6.69e-05, -1.0, -0.0001055, -0.0002676, -1.0, -5.491e-05, 0.0002333, -1.0, 0.0002963, -0.000159, -1.0, -5.361e-05, -0.0002331, -1.0, -0.0001647, 0.0001735, -1.0, 4.625e-05, 0.0, -1.0, 8.343e-05, -0.0001718, -1.0, -0.0002855, 4.65e-05, -1.0, 0.006661, 0.006496, -1.0, -0.000636, 0.004206, -1.0, -0.003227, 0.005441, -1.0, 0.000333, 3.971e-05, -1.0, -0.0001492, -0.0001208, -1.0, 5.843e-05, 0.0003304, -1.0, 5.801e-05, 0.0001828, -1.0, 0.0003362, 0.0001845, -1.0, -0.0001872, -0.0002785, -1.0, 0.0001416, 0.0001934, -1.0, 0.0001534, -0.0001151, -1.0, -0.0003349, 2.053e-05, -1.0, 0.0001747, 7.9e-05, -1.0, -0.0002872, -1.637e-05, -1.0, 0.0003348, 2.232e-05, -1.0, 6.049e-05, 0.0001321, -1.0, -0.00029, -0.000379, -1.0, -8.865e-05, 2.639e-05, -1.0, 4.684e-05, -0.0004769, -1.0, 0.0001796, -6.164e-05, -1.0, -8.222e-05, -5.248e-05, -1.0, 0.0, -1.0, 0.0, -0.0001197, -1.0, -0.003306, -0.003452, -1.0, 1.501e-05, 1.0, -0.001347, -0.002154, 1.0, -0.0002707, -0.0002718, 1.0, 0.002324, -0.002552, -0.0001932, 0.0004389, -1.0, 0.0003185, -0.0008018, -1.0, 0.0008226, 0.0009995, -1.0, -0.0002948, 0.0008111, -1.0, 0.0002244, 0.0004237, -1.0, -0.000174, -0.001234, -1.0, -0.0001619, 0.0004512, -1.0, 0.0002377, 3.11e-05, -1.0, 0.0001307, -0.0003091, -1.0, 0.0002395, -8.619e-06, -1.0, 7.205e-05, -0.0004737, -1.0, -0.0001873, -4.097e-05, -1.0, 0.0004355, 0.0002004, -1.0, 0.0001773, 0.0004968, -1.0, -0.0002734, -8.961e-05, -1.0, 0.0002394, -1.258e-05, -1.0, -2.05e-05, -0.0002388, -1.0, -0.0002179, 0.000427, -1.0, 0.0004223, 0.000227, -1.0, 0.0002289, -7.084e-05, -1.0, -0.0001823, -5.918e-05, -1.0, -4.385e-05, 0.0002843, -1.0, 0.0003109, 0.0001262, -1.0, -0.0001888, -0.0001477, -1.0, 2.981e-05, 0.0002859, -1.0, 8.53e-05, 0.0002742, -1.0, -0.0001429, -0.0001935, -1.0, 0.0001748, 0.000164, -1.0, 0.0001235, -0.0002054, -1.0, -0.0004511, -0.0001622, -1.0, 0.0001262, -6.889e-05, -1.0, -6.049e-05, -0.0002319, -1.0, 4.488e-06, 0.0002396, -1.0, 0.0003498, -0.0003278, -1.0, -4.045e-05, -0.0001874, -1.0, -0.0002287, 0.0001745, -1.0, -0.0001813, 6.272e-05, -1.0, 0.0002063, -0.0004325, -1.0, -0.0001754, -0.0001632, -1.0, -0.000373, -0.0003726, -1.0, 0.0002439, 0.0004677, -1.0, 0.0002199, -0.0002533, -1.0, -0.0001773, 0.0004968, -1.0, -6.758e-05, -0.0004744, -1.0, -3.032e-05, -0.000334, -1.0, 0.0001817, 0.0001586, -1.0, 7.386e-05, -0.0001246, -1.0, -0.0001804, -0.0001555, -1.0, 0.00246, -0.000636, -1.0, -9.858e-05, -0.0002185, -1.0, -0.0002868, 0.0002546, -1.0, -0.0002439, 0.0004677, -1.0, 0.0003728, -0.0003727, -1.0, -0.0002622, 0.0001183, -1.0, 0.0, -1.0, -1.273e-07, 0.0, -1.0, -1.273e-07, 0.0, -1.0, -1.273e-07, 0.0, -1.0, -1.273e-07, 9.241e-05, -1.0, -2.567e-05, 0.0, -1.0, -1.273e-07, 0.0, -1.0, -2.546e-07, 0.0001635, -1.0, -0.0001005, 0.0, -1.0, -2.546e-07, 9.498e-05, -1.0, 0.0001077, 0.0, -1.0, -2.546e-07, 0.0, -1.0, -2.546e-07, 0.0001437, 1.0, -5.249e-06, 7.475e-05, 1.0, -0.0002777, -0.0002362, 1.0, 4.085e-05, 0.000119, 1.0, -8.08e-05, -0.0002397, 1.0, 1.109e-06, 0.0, 1.0, 0.0002397, 9.498e-05, -1.0, 0.0001077, -7.148e-05, -1.0, 6.364e-05, 0.0, -1.0, -2.546e-07, 3.837e-06, -1.0, -9.605e-05, 0.0001635, -1.0, -0.0001005, 0.0, -1.0, -2.546e-07, 0.0, 1.0, 0.0, 0.0, 1.0, 0.0, 0.0, 1.0, 0.0, 0.0, 1.0, 0.0, 0.0, 1.0, 0.0, 0.0, 1.0, 0.0, 0.0, 1.0, 0.0, 0.0, 1.0, 0.0, 0.0, 1.0, 0.0, 0.0, 1.0, 0.0, 0.0, 1.0, 0.0, 0.0, 1.0, 0.0, -4.41e-05, -1.0, -8.529e-05, 0.0002267, -1.0, -0.0002476, -0.0001217, -1.0, 0.0003126, 0.0, -1.0, -2.614e-07, 0.0, -1.0, -2.614e-07, 9.587e-05, -1.0, 9.009e-07, 0.0, -1.0, -1.441e-07, -0.0001421, -1.0, -0.0003041, 3.061e-05, -1.0, 9.072e-05, 0.0002876, -1.0, -2.736e-06, 0.0, -1.0, -1.441e-07, 1.899e-05, -1.0, -9.412e-05, 7.173e-05, -1.0, 6.351e-05, 0.0, -1.0, -1.155e-07, 0.0, -1.0, -1.155e-07, 0.0, -1.0, -2.614e-07, 0.0, -1.0, -2.614e-07, 6.878e-05, -1.0, -6.705e-05, 0.0, 1.0, 0.0, 0.0, 1.0, 0.0, -8.52e-05, 1.0, 4.398e-05, 0.0, 1.0, 0.0, -9.584e-05, 1.0, 2.678e-06, -6.779e-05, 1.0, 6.78e-05, 0.0, 1.0, 0.0, -0.0001903, 1.0, 2.335e-05, 0.0001731, 1.0, 0.0001658, 8.36e-05, 1.0, 4.695e-05, 0.0, 1.0, 0.0, -0.0001147, 1.0, 0.0002104, 4.699e-09, -1.0, -1.629e-07, 7.101e-05, -1.0, -6.459e-05, 0.0002503, -1.0, 0.0002233, 1.037e-06, -0.0001439, 1.0, 0.0002886, 3.513e-08, 1.0, 0.0004706, 9.582e-05, 1.0, -0.0004442, 0.0001801, 1.0, 0.0002877, 1.629e-09, 1.0, 0.0001128, 0.0001551, 1.0, 0.0004794, -1.507e-07, 1.0, 1.177e-05, -0.0001435, 1.0, 0.0004624, -0.0001265, 1.0, 5.291e-08, -9.6e-05, 1.0, 0.0002876, -1.278e-07, 1.0, 0.0004697, 9.574e-05, 1.0, 0.0004794, -1.507e-07, 1.0, 6.316e-06, -9.58e-05, 1.0, 0.0004624, -0.0001265, 1.0, 0.0001127, 0.000155, 1.0, -9.193e-05, -2.735e-05, 1.0, 0.0003993, -0.0002653, 1.0, -4.442e-05, 0.0001864, 1.0, 0.0004794, -1.278e-07, 1.0, 0.0003762, 0.0003694, 1.0, -5.537e-05, 7.814e-05, 1.0, 0.0004794, -1.278e-07, 1.0, 0.000342, 0.0003358, 1.0, -0.0004794, 0.0, 1.0, 0.0004794, 2.095e-11, 1.0, 0.0002876, 2.878e-06, 1.0, 0.0001127, 0.000155, 1.0, -0.0001872, 4.135e-05, 1.0, 0.0004394, -0.0002916, 1.0, -0.0002876, 0.0, 1.0, 7.191e-05, -0.0001245, 1.0, 0.0002876, 2.878e-06, 1.0, -0.0002784, 7.212e-05, 1.0, 0.0002876, 0.0, 1.0, 0.0001127, 0.0001551, 1.0, 0.0, -1.0, -1.75e-07, 2.277e-05, -1.0, -9.331e-05, 0.0, -1.0, -1.75e-07, 0.0, -1.0, -1.273e-07, 0.0, -1.0, -1.273e-07, 0.0, -1.0, -1.273e-07, -3.363e-05, -1.0, 8.966e-05, 0.0, -1.0, -1.273e-07, 0.0, -1.0, -1.273e-07, 1.0, 0.0, 0.0, 1.0, 0.0, 0.0, 1.0, 0.0, 0.0, -1.0, -1.779e-07, 0.0, -1.0, -1.779e-07, 0.0, -1.0, -1.779e-07, 0.0, -1.0, 0.0, 0.0, -1.0, 0.0, 0.0, -1.0, 0.0, 0.0, 1.0, 1.779e-07, 0.0, 1.0, 1.779e-07, 0.0, 1.0, 1.779e-07, 0.0, -1.0, 9.198e-08, 0.0, -1.0, 9.198e-08, 0.0, -1.0, 9.198e-08, 0.0, 1.0, 0.0, 0.0, 1.0, 0.0, 0.0, 1.0, 0.0, 0.0, -1.0, -8.593e-08, 0.0, -1.0, -8.593e-08, 0.0, -1.0, -8.593e-08, 0.0, 1.0, -1.779e-07, 0.0, 1.0, -1.779e-07, 0.0, 1.0, -1.779e-07, 0.0, 1.0, -8.569e-05, 4.301e-05, 1.0, 6.106e-05, -7.392e-05, 1.0, 0.0002561, 0.0002169, 1.0, 0.000304, -0.0001421, 1.0, 0.0, 0.0, 1.0, 5.064e-05, -8.141e-05, -1.0, 0.0, 0.0, -1.0, 0.0, 0.0, -1.0, -3.5e-05, -0.0002855, -1.0, 2.602e-08, 0.0, -1.0, 0.0001302, -0.0002565, -1.0, 3.671e-05, 8.858e-05, 1.0, 0.0, 0.0, 1.0, 0.0, 0.0, 1.0, 7.797e-05, -5.58e-05, -1.0, 0.0, 0.0, -1.0, 0.0, 0.0, -1.0, 2.005e-05, 0.0001907, 1.0, -9.348e-05, 0.0003223, 1.0, -4.895e-05, -8.244e-05, 1.0, 0.000212, -0.0001119, -1.0, 0.0, 0.0, -1.0, -0.000229, -0.0002453, -1.0, 0.0001877, 3.904e-05, 0.0001177, -8.246e-05, -1.0, -5.925e-05, -0.0001822, -1.0, 0.000342, 0.0003361, -1.0, 0.0001177, -8.246e-05, -1.0, -5.925e-05, -0.0001822, -1.0, 0.000342, 0.0003361, -1.0, 2.301e-08, 0.0004795, -1.0, 9.334e-05, -0.0001093, -1.0, 4.27e-06, 0.0004795, -1.0, 2.301e-08, 0.0004795, -1.0, 9.334e-05, -0.0001093, -1.0, 4.27e-06, 0.0004795, -1.0, 8.273e-08, 0.0001919, -1.0, 0.0001306, -0.0001403, -1.0, -1.564e-08, -0.0004793, -1.0, 8.273e-08, 0.0001919, -1.0, 0.0001306, -0.0001403, -1.0, -1.564e-08, -0.0004793, -1.0, 0.0001632, 0.0001007, -1.0, -8.916e-06, 0.0004794, -1.0, -0.0004142, -0.0002412, -1.0, 0.0001632, 0.0001007, -1.0, -8.916e-06, 0.0004794, -1.0, -0.0004142, -0.0002412, -1.0, -1.579e-05, -0.0002392, -1.0, -5.925e-05, -0.0001824, -1.0, 0.0001917, 1.587e-06, -1.0, -1.579e-05, -0.0002392, -1.0, -5.925e-05, -0.0001824, -1.0, 0.0001917, 1.587e-06, -1.0, 0.0002397, 0.0, -1.0, -0.0002319, 6.055e-05, -1.0, 8.22e-08, 0.0001918, -1.0, 0.0002397, 0.0, -1.0, -0.0002319, 6.055e-05, -1.0, 8.22e-08, 0.0001918, -1.0, -0.0002008, 0.0001304, 1.0, 0.0001234, -0.0004637, 1.0, 0.0004461, 0.000175, 1.0, 0.0002773, 0.0003908, 1.0, 1.422e-05, -0.0005273, 1.0, 0.0001673, 0.0004491, 1.0, -0.0002875, 7.042e-06, 1.0, -0.0004137, -0.0002424, 1.0, 0.0004273, 0.0002172, 1.0, -2.069e-05, 0.0002867, 1.0, -0.0002167, 0.0001023, 1.0, 0.000259, -0.0004036, 1.0, 0.0001107, 0.0002121, 1.0, -0.0001755, -0.0001637, 1.0, 0.0001755, -0.0004466, 1.0, 0.0001534, 0.000454, 1.0, 0.0003129, 0.000363, 1.0, 0.0002672, 0.0003978, 1.0, -0.0002536, 0.0001355, 1.0, 0.0004581, 0.0001411, 1.0, 0.0001714, -0.0004479, 1.0, -0.0004146, -0.0002409, 1.0, 0.0004604, 0.0001335, 1.0, 0.0002486, 0.0004097, 1.0, -0.0004458, -0.0001765, 1.0, -5.489e-05, -0.0004764, 1.0, 0.0004032, 0.0002591, 1.0, -0.0004284, 0.0002149, 1.0, -2.236e-05, -0.000479, 1.0, 0.0004777, -4.056e-05, 1.0, -0.0002563, -0.0001311, 1.0, 0.0002382, 2.636e-05, 1.0, 0.0004051, 0.0002558, 1.0, -0.0002378, 0.0004161, 1.0, 5.334e-05, -0.0002338, 1.0, 8.9e-05, 0.0001697, 1.0, 0.000218, 0.0001876, 1.0, 7.191e-05, -0.0001245, 1.0, 0.000271, -9.635e-05, 1.0, -0.000333, 0.0003447, 1.0, 0.0001549, -0.0004538, 1.0, 0.0003662, 0.0003092, 1.0, -0.0004404, -0.0001896, 1.0, 0.0004129, -0.0002438, 1.0, 0.0004093, 0.0002494, 1.0, -0.0002213, 0.0001835, 1.0, -0.00012, -0.0004643, 1.0, -6.415e-05, 0.0004749, 1.0, 7.469e-05, 0.0001765, 1.0, -0.0004792, -1.432e-05, 1.0, 0.0002147, -0.0001066, 1.0, -0.0001494, 0.0004553, 1.0, -6.143e-05, -0.0004756, 1.0, 0.0004224, -0.0002269, 1.0, -0.0003769, -0.0002962, 1.0, 0.0004658, -0.0001132, 1.0, 0.0001992, 0.000436, 1.0, 0.0004066, -0.0002482, 1.0, -0.0002832, 0.0003894, 1.0, -0.0004729, 9.754e-05, 1.0, 4.512e-05, 0.0004771, 1.0, -0.0001518, -0.0004549, 1.0, 0.0003853, 0.000285, 1.0, -7.132e-05, 0.0004738, 1.0, 0.0001397, -0.0004588, 1.0, 0.0003964, 0.0002693, 1.0, 0.0004357, -0.0002002, 1.0, -0.0002754, 8.279e-05, 1.0, -0.0004512, -0.000162, 1.0, 0.0002338, 0.0004183, 1.0, 8.84e-05, -0.0004714, 1.0, 0.000446, 0.0001754, 1.0, 5.908e-05, 0.0002815, 1.0, 0.0002343, -0.0001669, 1.0, 0.0001065, 0.0002147, 1.0, -0.0004784, -3.016e-05, 1.0, 0.0001871, -4.203e-05, 1.0, 0.0001317, 0.0002556, 1.0, 0.0004313, 0.0002093, 1.0, -0.000407, 0.0002533, 1.0, 0.0004249, 0.0002219, 1.0, 0.0002395, -8.575e-06, 1.0, 0.0001695, 0.0001695, 1.0, 0.000427, 0.0002179, 1.0, 0.0004204, -0.0002303, 1.0, -9.114e-05, -0.0004706, 1.0, 0.0003098, -0.0003658, 1.0, -0.0001516, 0.0004548, 1.0, 0.0004794, 0.0, 1.0, -0.0004735, 7.498e-05, 1.0, 0.0005749, -2.121e-05, 1.0, 0.0004038, -0.0003392, 1.0, 0.0003727, -0.000373, 1.0, 0.0004417, 0.0001862, 1.0, 9.586e-05, -1.715e-06, 1.0, 1.24e-05, 4.631e-05, 1.0, 0.0004184, -0.000234, 1.0, 7.191e-05, -0.0001245, 1.0, 9.542e-05, 9.385e-06, 1.0, -0.0001735, 0.0004468, 1.0, 0.0004794, -1.278e-07, 1.0, 7.504e-06, 0.0004792, 1.0, 0.0004794, -1.507e-07, 1.0, -0.0004015, -0.0002621, 1.0, 0.0003492, -0.0003286, 1.0, 0.0004189, 0.0001819, 1.0, -0.0004911, -0.0001105, 1.0, 0.0001603, 0.0002203, 1.0, -0.0004637, 1.769e-05, 1.0, 0.0002208, -0.0004333, 1.0, 0.0001521, 0.0001968, 1.0, 0.0003999, -0.0002643, 1.0, 0.000284, 0.0003862, 1.0, 0.0004793, 8.425e-06, 1.0, -0.0002709, 0.000393, 1.0, -0.0001123, -0.0004652, 1.0, -0.0002299, 0.0004187, 1.0, 0.0002637, 0.0004565, 1.0, -0.0002497, -0.000143, 1.0, 0.0004751, 6.381e-05, 1.0, 9.806e-05, 0.0002185, 1.0, 0.0004488, -0.000277, 1.0, 0.0004515, -0.0001613, 1.0, 0.0001317, 0.0005106, 1.0, -0.0002136, -0.0004821, 1.0, 0.0004794, 0.0, 1.0, 0.0004794, 2.283e-08, 1.0, 0.0004412, 0.0001874, 1.0, -0.0001282, -0.0004619, 1.0, 0.0002388, 2.012e-05, 1.0, 0.0004383, -0.0001941, 1.0, 0.0001751, -0.0004462, 1.0, 0.0004616, 0.0001264, 1.0, -7.474e-05, -0.0004738, 1.0, 0.0003798, -0.0002917, 1.0, -0.0002844, 0.0003859, 1.0, -0.000411, -0.0002468, 1.0, 0.0004757, 5.971e-05, 1.0, 0.0004697, -9.62e-05, 1.0, 0.0004794, -1.717e-07, 1.0, 0.0004785, 2.809e-05, 1.0, 0.0004794, 2.301e-08, 1.0, -4.877e-05, 0.0004769, 1.0, -0.000219, -0.0004265, 1.0, -0.0003197, 0.0003572, 1.0, 0.0004429, -0.0001834, 1.0, 0.0003985, 0.0002664, 1.0, 0.0004791, -1.8e-05, 1.0, 1.137e-06, -0.0004796, 1.0, 0.0004429, 0.0001833, 1.0, -0.0004787, -2.483e-05, 1.0, 0.0004794, 0.0, 1.0, -0.0001005, 0.0004687, 1.0, 0.0004794, -1.946e-07, 1.0, 0.0001006, -0.0004689, 1.0, 0.0002541, -0.0004067, 1.0, -0.0001458, 0.0001898, 1.0, -7.65e-05, -0.0002777, 1.0, 0.0003019, -0.0003729, 1.0, -7.757e-05, 5.588e-05, 1.0, -8.683e-06, -0.00024, 1.0, 0.0002286, 7.162e-05, 1.0, -0.0002745, 8.839e-05, 1.0, 2.867e-05, -9.166e-05, 1.0, 0.0001485, 0.0001869, 1.0, -0.000112, 0.0002118, 1.0, -0.0004131, -0.0002433, 1.0, 0.0001312, 0.0001397, 1.0, 0.0, -1.0, -1.931e-07, -0.0001003, -1.0, -0.0001636, 7.49e-05, -1.0, 5.966e-05, 1.0, -0.0001633, 0.0001003, 1.0, 0.0001705, -8.803e-05, 1.0, -3.115e-06, 9.582e-05, 7.807e-05, -1.0, 5.556e-05, -0.0001416, -1.0, 2.489e-05, 0.0, -1.0, -9.657e-08, -1.0, 4.443e-06, 0.0001917, -1.0, 9.511e-05, -0.000108, -1.0, -8.055e-05, -5.18e-05, 1.0, -8.594e-05, 4.276e-05, 1.0, -7.491e-08, -0.0001918, 1.0, 0.0002875, 3.676e-11, 0.0001841, 1.0, -5.318e-05, -0.0001336, 1.0, -0.0001373, 0.0, 1.0, 0.0002879, -0.0001953, -1.0, 0.0001389, 0.0001538, -1.0, -0.0001839, 0.0001628, -1.0, 0.000176, -1.0, 0.0001181, 0.000151, -1.0, -3.729e-05, -8.836e-05, -1.0, -0.0001128, 0.0001551, 0.0001918, 1.0, 2.826e-07, 0.0001824, 1.0, -5.895e-05, -0.0001778, 1.0, -7.146e-05, 0.0001863, -1.0, 4.516e-05, -0.0001416, -1.0, 2.479e-05, 0.0, -1.0, -1.932e-07, -1.0, 4.31e-06, 0.0001917, -1.0, 9.498e-05, -0.000108, -1.0, -0.0001052, -0.0001603, 0.0, -1.0, -9.658e-08, -0.0001003, -1.0, -0.0001635, 0.0001115, -1.0, 9.075e-05, 1.0, -0.0001635, 0.0001003, 1.0, 0.0001704, -8.803e-05, 1.0, -6.492e-06, 0.0001437, -1.0, -1.05e-05, 0.0001915, -1.0, 0.0002282, -7.335e-05, -1.0, -0.0001705, -0.0001685, 0.0001384, 1.0, 0.000196, 0.0002287, 1.0, -0.0001742, -0.0002346, 1.0, -4.865e-05, 1.0, -0.0002263, 7.908e-05, 1.0, -0.0001913, -1.316e-05, 1.0, 0.0001875, -4.016e-05, 0.0002089, 1.0, 0.0001176, -0.0001997, 1.0, -0.0001326, -0.0001317, 1.0, 0.0002557, -1.0, -0.0007003, 0.0005042, -1.0, -8.097e-08, 0.0, -1.0, -8.481e-05, -0.000172, 1.0, -8.097e-08, 0.0, 1.0, 0.0006889, -0.0005195, 1.0, -6.371e-05, 0.000129, -1.0, 0.0001182, 0.000151, -1.0, 1.353e-05, -0.0001913, -1.0, -0.0001127, 0.0001551, 0.0001918, 1.0, 1.962e-05, 0.0001824, 1.0, -3.962e-05, -0.0001778, 1.0, -5.215e-05, 1.0, -0.000129, 6.351e-05, 1.0, 5.765e-08, -0.0001918, 1.0, 0.0002876, 3.676e-11, 0.0001785, 1.0, -5.318e-05, -0.0001392, 1.0, -0.0001373, -5.665e-06, 1.0, 0.0002879, -3.601e-05, 1.0, 0.001246, -0.001152, 1.0, -0.0005906, -0.001028, 1.0, -0.001265, -1.0, -0.0002235, 0.0008335, -1.0, 1.001e-05, -0.0001915, -1.0, -0.0006356, 0.00129, 1.0, -0.0001427, 1.872e-05, 1.0, -0.0003088, -0.0008058, 1.0, 0.001234, -0.0001738, -1.0, 0.000215, 0.0001063, -1.0, -7.375e-05, -6.107e-05, -1.0, -0.0002105, 0.0001143, -0.0001246, -1.0, 7.177e-05, -4.842e-05, -1.0, -0.0002349, 6.703e-05, -1.0, 6.843e-05, -0.0002082, -1.0, -0.0001193, 9.335e-05, -1.0, 2.067e-05, 7.627e-05, -1.0, 0.0002771, 1.0, -0.0002395, -8.745e-06, 1.0, -0.000101, -0.000163, 1.0, -3.737e-05, 0.0002368, 0.0002874, 1.0, 1.12e-05, -0.0001533, 1.0, -0.0001151, -0.0001065, 1.0, 0.0002147, 4.651e-05, 1.0, 0.000186, 0.0001913, 1.0, -0.0001444, -0.0002557, 1.0, -0.0001317, -0.0008104, 1.0, -0.0021, -0.001171, 1.0, -0.004751, -0.001349, 1.0, -0.0005947, -8.154e-06, -0.0004793, -1.0, 0.0004794, -3.263e-06, -1.0, 0.0004785, -2.968e-05, -1.0, -0.003636, 1.0, -0.0008216, -0.005154, 1.0, -0.002589, -0.003321, 1.0, 0.001689, 0.001011, 1.0, -0.001551, 0.00158, 1.0, -0.004371, -0.0002397, 1.0, -0.002019, 0.003699, 1.0, 0.001593, 0.006313, 1.0, 0.001146, 0.003155, 1.0, -0.0006747, -0.000479, 1.76e-05, -1.0, 0.000479, 2.188e-05, -1.0, 0.0004795, -4.48e-06, -1.0, 0.0002647, 1.0, 0.001216, 0.0003303, 1.0, -0.001598, -0.001684, 1.0, -0.0003818, 0.0, -1.0, -9.657e-08, 9.586e-05, -1.0, 1.821e-06, 0.0, -1.0, -9.657e-08, -9.15e-05, -1.0, 0.0002212, -0.0001134, -1.0, -0.0002115, 0.0002773, -1.0, -7.68e-05, -9.35e-05, -1.0, 0.0001091, 0.0, -1.0, -1.931e-07, 0.0, -1.0, -1.931e-07, 2.042e-05, -1.0, 9.343e-05, -0.0001654, -1.0, -0.0001737, 0.0001827, -1.0, -0.0001554, 0.0, -1.0, -1.932e-07, 0.0001438, -1.0, 3.64e-06, 0.0, -1.0, -1.932e-07, -0.0002089, -1.0, 0.0001171, 6.889e-05, -1.0, -0.0001266, 3.573e-05, -1.0, 8.864e-05, 1.0, -0.0001262, -6.865e-05, 1.0, 0.0001133, -0.000211, 1.0, -8.93e-06, 9.571e-05, 0.0001524, 1.0, 0.0002442, 0.0001848, 1.0, -5.098e-05, -0.0001786, 1.0, 7.013e-05, 3.511e-05, 1.0, 0.0001888, 8.188e-05, 1.0, -0.000225, -4.928e-05, 1.0, 0.0001856, -9.35e-05, -1.0, 0.0001092, 0.0, -1.0, -9.658e-08, 0.0, -1.0, -9.658e-08, 1.0, -6.083e-05, 7.411e-05, 1.0, -6.08e-07, -0.0002397, 1.0, 0.0002338, 5.288e-05, -1.0, 4.178e-05, 0.000236, -1.0, 7.189e-05, -0.0001246, -1.0, -9.074e-05, 3.096e-05, -1.0, 0.000101, 0.000163, -1.0, -5.112e-05, -0.0002342, -1.0, -0.0001058, 0.0001599, -1.0, -5.267e-08, 0.0, -1.0, -5.267e-08, 0.0, -1.0, -5.267e-08, 0.0, 1.0, 0.0, 0.0, 1.0, 0.0, 0.0, 1.0, 0.0, 0.0, 1.0, 0.0, 0.0, 1.0, 0.0, 0.0, 1.0, 0.0, 0.0, 0.0, -1.0, -1.892e-07, 0.0, -1.0, -1.892e-07, 0.0, -1.0, -1.892e-07, -1.0, 4.464e-08, 0.0, -1.0, 4.464e-08, 0.0, -1.0, 4.464e-08, 0.0, 0.0, 1.0, 1.957e-07, 0.0, 1.0, 1.957e-07, 0.0, 1.0, 1.957e-07, 1.0, 0.0, 0.0, 1.0, 0.0, 0.0, 1.0, 0.0, 0.0, -1.0, 0.0, 0.0, -1.0, 0.0, 0.0, -1.0, 0.0, 0.0, -1.0, 0.0, 0.0, -1.0, 0.0, 0.0, -1.0, 0.0, 0.0, 1.0, 0.0, 0.0, 1.0, 0.0, 0.0, 1.0, 0.0, 0.0, 0.0, -1.0, 0.0, 0.0, -1.0, 0.0, 0.0, -1.0, 0.0, 0.0, 1.0, 0.0, 0.0, 1.0, 0.0, 0.0, 1.0, 0.0, 0.0, 1.0, 1.774e-07, 0.0, 1.0, 1.774e-07, 0.0, 1.0, 1.774e-07, 0.0, 1.0, 1.774e-07, 0.0, 1.0, 1.774e-07, 0.0, 1.0, 1.774e-07, 0.0, 1.0, 1.774e-07, 0.0, 1.0, 1.774e-07, 0.0, 1.0, 1.774e-07, 0.0, 1.0, 1.774e-07, 0.0, 1.0, 1.774e-07, 0.0, 1.0, 1.774e-07, 0.0, -1.0, 0.0, 0.0001435, -1.0, 9.325e-06, 0.0001824, -1.0, 5.925e-05, 0.0, -1.0, -3.221e-07, 0.0, -1.0, -3.221e-07, 0.0001142, -1.0, 8.71e-05, 0.0009371, 1.0, -0.002254, 0.001227, 1.0, -0.003294, -0.002438, 1.0, -0.002557, 0.0011, 1.0, -0.003758, -0.001218, 1.0, -0.003841, -0.0005888, 1.0, -0.001051, 0.001294, 1.0, -0.003079, 0.000802, 1.0, -0.002758, -0.001437, 1.0, -0.003025, 0.0008111, 1.0, -0.002782, 0.0005966, 1.0, -0.004171, -0.0001936, 1.0, -0.001845, 0.0001455, 1.0, 0.0001905, -0.0001109, 1.0, -9.151e-05, -0.0001661, 1.0, -9.587e-05, 6.72e-05, 1.0, 0.000229, 0.0003359, 1.0, -1.247e-06, -0.0001287, 1.0, -6.468e-05, 0.001682, 1.0, 0.0003913, -0.001417, 1.0, -0.001624, -0.002588, 1.0, 2.041e-06, 0.0008601, 1.0, 0.001496, 0.001602, 1.0, -0.0002996, -0.002156, 1.0, -6.069e-05, -0.6013, 0.0001434, -0.7991, -0.6013, 0.0, -0.799, -0.6013, 0.0, -0.799, 0.000142, 0.7926, -0.6097, 0.0, 0.7926, -0.6098, 2.013e-05, 0.7926, -0.6097, -0.0001423, -0.7965, -0.6046, 8.164e-05, -0.7965, -0.6047, -3.226e-07, -0.7965, -0.6046, 0.6013, 7.878e-06, -0.799, 0.6013, -0.0001432, -0.7991, 0.6012, 8.158e-05, -0.7991, -1.0, 0.0, 0.0, -1.0, 0.0, 0.0, -1.0, 0.0, 0.0, -1.0, 0.0, 0.0])] * 3)])

# ---- objects
ob_envi_elevatorfoyer_002 = bpy.data.objects.new('ENVI_ElevatorFoyer.002', me_envi_elevatorfoyer_002)

# ---- transforms, parenting, visibility, modifiers, constraints
ob_envi_elevatorfoyer_002.location = (0.0, 0.0, 0.0)
ob_envi_elevatorfoyer_002.lineart.crease_threshold = 0.0

# ---- collection membership
scene.collection.objects.link(ob_envi_elevatorfoyer_002)

# ---- scene / render settings (as saved in the file)
scene.frame_start = 1; scene.frame_end = 250; scene.frame_set(1)
scene.render.engine = 'BLENDER_EEVEE_NEXT'
scene.cycles.use_denoising = False
scene.cycles.samples = 128
scene.cycles.sampling_pattern = 'TABULATED_SOBOL'
scene.cycles.use_adaptive_sampling = False
scene.cycles.use_light_tree = False
scene.view_settings.view_transform = 'Filmic'
bpy.context.view_layer.update()

# ---- added for rendering (the .blend has no active camera and no usable light): camera, sun
cam_auto = bpy.data.cameras.new('AutoCamera')
cam_auto.lens = 50.0
cam_auto.sensor_width = 36.0
cam_auto.clip_end = 1000.0
ob_auto_camera = bpy.data.objects.new('AutoCamera', cam_auto)
scene.collection.objects.link(ob_auto_camera)
ob_auto_camera.location = (38.1837, -49.5577, 40.8345)
ob_auto_camera.rotation_euler = (1.09748, -7.21219e-08, 0.694738)
scene.camera = ob_auto_camera
light_auto_sun = bpy.data.lights.new('AutoSun', 'SUN')
light_auto_sun.energy = 3.0
light_auto_sun.angle = 0.0523599
ob_auto_sun = bpy.data.objects.new('AutoSun', light_auto_sun)
scene.collection.objects.link(ob_auto_sun)
ob_auto_sun.rotation_euler = (0.872665, 0.174533, 0.523599)
bpy.context.view_layer.update()
